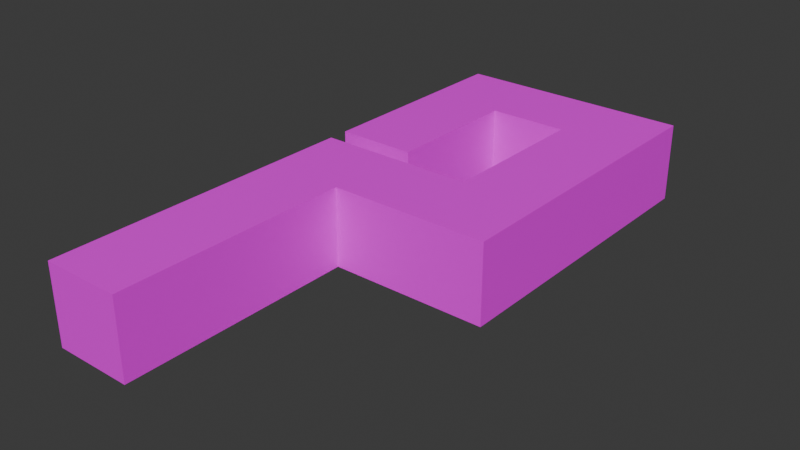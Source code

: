 # Source: Grim_Reaper_Level.blend  (saved by Blender 4.0.36; exported with 4.5.12 LTS)
import bpy
from mathutils import Matrix  # noqa: F401  (used for matrix-valued properties, if any)

bpy.ops.wm.read_factory_settings(use_empty=True)
scene = bpy.context.scene
scene.name = 'Scene'

# ---- collections
col_collection = bpy.data.collections.new('Collection'); scene.collection.children.link(col_collection)

# ---- images (referenced by path relative to the original .blend; pixels are not part of the script)
import os
ASSET_DIR = os.environ.get("B2B_ASSET_DIR", "")  # directory of the original .blend (textures are referenced by path, not embedded)
HERE = os.path.dirname(os.path.abspath(__file__))  # packed textures are extracted next to this script under _unpacked/

def load_image(name, relpath, width, height, colorspace="sRGB"):
    """Load a texture the original file referenced (path relative to the .blend, or extracted next to this script)."""
    p = next((c for c in (os.path.join(HERE, relpath), os.path.join(ASSET_DIR, relpath)) if relpath and os.path.exists(c)), "")
    if p:
        img = bpy.data.images.load(p, check_existing=True)
        img.name = name
    else:  # same state as the original file: an image datablock whose file is absent (Cycles renders it pink)
        img = bpy.data.images.new(name, width, height)
        img.source = "FILE"
        img.filepath = "//" + (relpath or name)
    img.colorspace_settings.name = colorspace
    return img
img_untitled = load_image('Untitled', '', 1024, 1024, 'sRGB')

# ---- materials (node trees are filled in below, after node groups)
mat_grid = bpy.data.materials.new('Grid')
mat_grid.use_transparent_shadow = False

# ---- material node trees
mat_grid.use_nodes = True; mat_grid.node_tree.nodes.clear()
_N = mat_grid.node_tree.nodes; _L = mat_grid.node_tree.links
n0 = _N.new('ShaderNodeBsdfPrincipled'); n0.name = 'Principled BSDF'; n0.location = (10, 300)
n0.inputs[3].default_value = 1.45
n1 = _N.new('ShaderNodeOutputMaterial'); n1.name = 'Material Output'; n1.location = (300, 300)
n2 = _N.new('ShaderNodeTexImage'); n2.name = 'Image Texture'; n2.location = (-323, 265)
n2.image = img_untitled
_L.new(n0.outputs[0], n1.inputs[0])
_L.new(n2.outputs[0], n0.inputs[0])
n1.is_active_output = True

# ---- world
world_world = bpy.data.worlds.new('World'); scene.world = world_world
world_world.use_nodes = True; world_world.node_tree.nodes.clear()
_N = world_world.node_tree.nodes; _L = world_world.node_tree.links
n0 = _N.new('ShaderNodeOutputWorld'); n0.name = 'World Output'; n0.location = (300, 300)
n1 = _N.new('ShaderNodeBackground'); n1.name = 'Background'; n1.location = (10, 300)
n1.inputs[0].default_value = (0.05088, 0.05088, 0.05088, 1.0)
_L.new(n1.outputs[0], n0.inputs[0])
n0.is_active_output = True
world_world.color = (0.05088, 0.05088, 0.05088)
world_world.use_sun_shadow = False
world_world.sun_shadow_jitter_overblur = 0.0

# ---- meshes
me_cube_001 = bpy.data.meshes.new('Cube.001')
me_cube_001.from_pydata([(0.0, 7.0, 0.0), (1.0, 2.0, 0.0), (1.0, 0.0, 0.0), (2.0, 0.0, 0.0), (1.0, 1.0, 0.0), (2.0, 1.0, 0.0), (1.0, 7.0, 0.0), (0.0, 6.0, 0.0), (4.0, 16.0, 0.0), (1.0, 8.0, 0.0), (2.0, 2.0, 0.0), (1.0, 3.0, 0.0), (2.0, 3.0, 0.0), (1.0, 5.0, 0.0), (1.0, 10.0, 0.0), (1.0, 4.0, 0.0), (1.0, 6.0, 0.0), (-1.0, 7.0, 0.0), (-2.0, 7.0, 0.0), (0.0, 5.0, 0.0), (0.0, 4.0, 0.0), (-1.0, 6.0, 0.0), (-1.0, 0.0, 0.0), (-1.0, 1.0, 0.0), (-1.0, 2.0, 0.0), (0.0, 0.0, 0.0), (0.0, 1.0, 0.0), (-1.0, 5.0, 0.0), (-1.0, 4.0, 0.0), (-2.0, 4.0, 0.0), (-1.0, 3.0, 0.0), (0.0, 15.0, 0.0), (0.0, 2.0, 0.0), (0.0, 3.0, 0.0), (-1.0, 16.0, 0.0), (0.0, 16.0, 0.0), (3.0, 16.0, 0.0), (1.0, 9.0, 0.0), (1.0, 15.0, 0.0), (2.0, 14.0, 0.0), (0.0, 14.0, 0.0), (1.0, 11.0, 0.0), (2.0, 11.0, 0.0), (1.0, 13.0, 0.0), (1.0, 12.0, 0.0), (1.0, 14.0, 0.0), (-1.0, 15.0, 0.0), (-2.0, 15.0, 0.0), (-2.0, 14.0, 0.0), (0.0, 13.0, 0.0), (0.0, 12.0, 0.0), (-1.0, 14.0, 0.0), (-2.0, 9.0, 0.0), (4.0, 15.0, 0.0), (-1.0, 10.0, 0.0), (0.0, 8.0, 0.0), (0.0, 9.0, 0.0), (-1.0, 13.0, 0.0), (-1.0, 12.0, 0.0), (-2.0, 13.0, 0.0), (-2.0, 12.0, 0.0), (-1.0, 11.0, 0.0), (0.0, 10.0, 0.0), (0.0, 11.0, 0.0), (5.0, 15.0, 0.0), (6.0, 14.0, 0.0), (5.0, 16.0, 0.0), (4.0, 14.0, 0.0), (2.0, 16.0, 0.0), (5.0, 13.0, 0.0), (5.0, 12.0, 0.0), (5.0, 14.0, 0.0), (3.0, 15.0, 0.0), (2.0, 15.0, 0.0), (4.0, 13.0, 0.0), (4.0, 12.0, 0.0), (3.0, 14.0, 0.0), (3.0, 13.0, 0.0), (3.0, 12.0, 0.0), (2.0, 13.0, 0.0), (10.0, 16.0, 0.0), (8.0, 16.0, 0.0), (7.0, 16.0, 0.0), (8.0, 15.0, 0.0), (9.0, 15.0, 0.0), (9.0, 16.0, 0.0), (8.0, 14.0, 0.0), (10.0, 12.0, 0.0), (9.0, 13.0, 0.0), (9.0, 14.0, 0.0), (7.0, 15.0, 0.0), (6.0, 15.0, 0.0), (8.0, 13.0, 0.0), (8.0, 12.0, 0.0), (7.0, 14.0, 0.0), (7.0, 13.0, 0.0), (7.0, 12.0, 0.0), (6.0, 13.0, 0.0), (6.0, 12.0, 0.0), (10.0, 20.0, 0.0), (8.0, 20.0, 0.0), (8.0, 19.0, 0.0), (9.0, 19.0, 0.0), (10.0, 18.0, 0.0), (8.0, 18.0, 0.0), (6.0, 20.0, 0.0), (10.0, 17.0, 0.0), (9.0, 17.0, 0.0), (9.0, 18.0, 0.0), (7.0, 19.0, 0.0), (6.0, 19.0, 0.0), (6.0, 18.0, 0.0), (8.0, 17.0, 0.0), (7.0, 18.0, 0.0), (7.0, 17.0, 0.0), (6.0, 17.0, 0.0), (8.0, 24.0, 0.0), (7.0, 24.0, 0.0), (8.0, 23.0, 0.0), (9.0, 23.0, 0.0), (10.0, 22.0, 0.0), (8.0, 22.0, 0.0), (10.0, 21.0, 0.0), (9.0, 21.0, 0.0), (9.0, 20.0, 0.0), (9.0, 22.0, 0.0), (7.0, 23.0, 0.0), (6.0, 23.0, 0.0), (6.0, 22.0, 0.0), (8.0, 21.0, 0.0), (7.0, 22.0, 0.0), (7.0, 21.0, 0.0), (7.0, 20.0, 0.0), (10.0, 27.0, 0.0), (10.0, 28.0, 0.0), (8.0, 28.0, 0.0), (7.0, 28.0, 0.0), (8.0, 27.0, 0.0), (9.0, 27.0, 0.0), (9.0, 28.0, 0.0), (8.0, 26.0, 0.0), (6.0, 28.0, 0.0), (9.0, 25.0, 0.0), (9.0, 24.0, 0.0), (9.0, 26.0, 0.0), (7.0, 27.0, 0.0), (6.0, 27.0, 0.0), (6.0, 26.0, 0.0), (8.0, 25.0, 0.0), (7.0, 26.0, 0.0), (7.0, 25.0, 0.0), (4.0, 28.0, 0.0), (3.0, 28.0, 0.0), (4.0, 27.0, 0.0), (5.0, 27.0, 0.0), (5.0, 28.0, 0.0), (4.0, 26.0, 0.0), (6.0, 25.0, 0.0), (6.0, 24.0, 0.0), (5.0, 25.0, 0.0), (5.0, 24.0, 0.0), (5.0, 26.0, 0.0), (3.0, 27.0, 0.0), (2.0, 27.0, 0.0), (2.0, 26.0, 0.0), (4.0, 25.0, 0.0), (4.0, 24.0, 0.0), (3.0, 26.0, 0.0), (3.0, 25.0, 0.0), (3.0, 24.0, 0.0), (2.0, 25.0, 0.0), (2.0, 24.0, 0.0), (2.0, 28.0, 0.0), (0.0, 28.0, 0.0), (-1.0, 28.0, 0.0), (0.0, 27.0, 0.0), (1.0, 27.0, 0.0), (1.0, 28.0, 0.0), (0.0, 26.0, 0.0), (-2.0, 28.0, 0.0), (1.0, 25.0, 0.0), (1.0, 24.0, 0.0), (1.0, 26.0, 0.0), (-1.0, 27.0, 0.0), (-2.0, 27.0, 0.0), (-2.0, 26.0, 0.0), (0.0, 25.0, 0.0), (-1.0, 26.0, 0.0), (-1.0, 25.0, 0.0), (-2.0, 25.0, 0.0), (0.0, 24.0, 0.0), (-1.0, 24.0, 0.0), (0.0, 23.0, 0.0), (1.0, 23.0, 0.0), (0.0, 22.0, 0.0), (1.0, 21.0, 0.0), (1.0, 22.0, 0.0), (-1.0, 23.0, 0.0), (-2.0, 23.0, 0.0), (0.0, 21.0, 0.0), (-1.0, 22.0, 0.0), (-1.0, 21.0, 0.0), (-2.0, 20.0, 0.0), (0.0, 20.0, 0.0), (1.0, 19.0, 0.0), (1.0, 18.0, 0.0), (1.0, 20.0, 0.0), (0.0, 19.0, 0.0), (0.0, 18.0, 0.0), (-1.0, 20.0, 0.0), (-1.0, 19.0, 0.0), (-2.0, 19.0, 0.0), (1.0, 17.0, 0.0), (0.0, 17.0, 0.0), (-1.0, 18.0, 0.0), (-1.0, 17.0, 0.0), (-2.0, 2.98e-08, 0.0), (-2.0, 1.0, 0.0), (-2.0, 2.0, 0.0), (-2.0, 3.0, 0.0), (-2.0, 4.0, 1.0), (-2.0, 5.0, 0.0), (-2.0, 5.0, 1.0), (-2.0, 6.0, 1.0), (-2.0, 6.0, 0.0), (-2.0, 7.0, 1.0), (-1.0, 8.0, 0.0), (-1.0, 9.0, 0.0), (-2.0, 10.0, 0.0), (-2.0, 11.0, 0.0), (-2.0, 8.0, 0.0), (-2.0, 9.0, 1.0), (-2.0, 11.0, 1.0), (-2.0, 12.0, 1.0), (-2.0, 14.0, 1.0), (-2.0, 16.0, 1.0), (2.0, 0.0, 1.0), (1.0, 0.0, 1.0), (0.0, 0.0, 1.0), (2.0, 12.0, 0.0), (2.0, 12.0, 1.0), (2.0, 11.0, 1.0), (2.0, 10.0, 0.0), (2.0, 9.0, 1.0), (2.0, 9.0, 0.0), (2.0, 8.0, 0.0), (2.0, 7.0, 0.0), (2.0, 6.0, 0.0), (2.0, 5.0, 0.0), (2.0, 4.0, 0.0), (5.0, 12.0, 1.0), (4.0, 12.0, 1.0), (3.0, 12.0, 1.0), (9.0, 12.0, 2.98e-08), (8.0, 12.0, 1.0), (7.0, 12.0, 1.0), (2.0, 17.0, 2.98e-08), (-1.0, 17.0, 1.0), (-2.0, 17.0, 0.0), (-2.0, 18.0, 0.0), (-2.0, 19.0, 1.0), (-2.0, 21.0, 0.0), (-2.0, 22.0, 0.0), (-2.0, 24.0, 0.0), (-2.0, 27.0, 1.0), (-2.0, 28.0, 1.0), (-2.0, 16.0, 2.98e-08), (-1.0, 16.0, 1.0), (0.0, 16.0, 1.0), (1.0, 16.0, 1.0), (1.0, 16.0, 2.98e-08), (6.0, 16.0, 0.0), (6.0, 17.0, 1.0), (6.0, 18.0, 1.0), (6.0, 19.0, 1.0), (6.0, 21.0, 0.0), (6.0, 21.0, 1.0), (6.0, 22.0, 1.0), (5.0, 24.0, 1.0), (2.0, 24.0, 1.0), (2.0, 23.0, 1.0), (2.0, 23.0, 0.0), (2.0, 22.0, 1.0), (2.0, 22.0, 0.0), (2.0, 21.0, 1.0), (2.0, 21.0, 0.0), (2.0, 20.0, 0.0), (2.0, 20.0, 1.0), (2.0, 19.0, 0.0), (2.0, 19.0, 1.0), (2.0, 18.0, 5.96e-08), (10.0, 19.0, 0.0), (10.0, 18.0, 1.0), (10.0, 16.0, 1.0), (10.0, 15.0, 0.0), (10.0, 14.0, 1.0), (10.0, 14.0, 0.0), (10.0, 13.0, 0.0), (10.0, 12.0, 1.0), (10.0, 26.0, 0.0), (10.0, 26.0, 1.0), (10.0, 25.0, 0.0), (10.0, 24.0, 0.0), (10.0, 23.0, 1.0), (10.0, 23.0, 0.0), (10.0, 21.0, 1.0), (10.0, 20.0, 1.0), (3.0, 28.0, 1.0), (-1.0, 28.0, 1.0), (0.0, 28.0, 1.0), (1.0, 28.0, 1.0), (2.0, 28.0, 1.0), (10.0, 28.0, 1.0), (8.0, 28.0, 1.0), (6.0, 28.0, 1.0), (2.0, 1.0, 1.0), (4.0, 16.0, 1.0), (2.0, 2.0, 1.0), (2.0, 3.0, 1.0), (-1.0, 0.0, 1.0), (3.0, 16.0, 1.0), (-2.0, 15.0, 1.0), (-2.0, 13.0, 1.0), (5.0, 16.0, 1.0), (2.0, 16.0, 1.0), (6.0, 12.0, 1.0), (6.0, 20.0, 1.0), (10.0, 17.0, 1.0), (10.0, 22.0, 1.0), (6.0, 23.0, 1.0), (10.0, 27.0, 1.0), (7.0, 28.0, 1.0), (9.0, 28.0, 1.0), (4.0, 28.0, 1.0), (5.0, 28.0, 1.0), (6.0, 24.0, 1.0), (4.0, 24.0, 1.0), (3.0, 24.0, 1.0), (-2.0, 26.0, 1.0), (-2.0, 25.0, 1.0), (-2.0, 23.0, 1.0), (-2.0, 20.0, 1.0), (1.0, 17.0, 1.0), (0.0, 17.0, 1.0), (-2.0, 2.98e-08, 1.0), (-2.0, 1.0, 2.0), (-2.0, 1.0, 1.0), (-2.0, 2.0, 2.0), (-2.0, 2.0, 1.0), (-2.0, 3.0, 1.0), (-2.0, 5.0, 2.0), (-2.0, 10.0, 1.0), (-2.0, 8.0, 1.0), (-2.0, 8.0, 2.0), (-2.0, 9.0, 2.0), (-2.0, 10.0, 2.0), (-2.0, 11.0, 2.0), (-2.0, 13.0, 2.0), (-2.0, 14.0, 2.0), (-2.0, 15.0, 2.0), (1.0, 0.0, 2.0), (0.0, 0.0, 2.0), (2.0, 11.0, 2.0), (2.0, 10.0, 1.0), (2.0, 10.0, 2.0), (2.0, 9.0, 2.0), (2.0, 8.0, 1.0), (2.0, 7.0, 1.0), (2.0, 6.0, 1.0), (2.0, 5.0, 1.0), (2.0, 4.0, 1.0), (6.0, 12.0, 2.0), (5.0, 12.0, 2.0), (9.0, 12.0, 1.0), (8.0, 12.0, 2.0), (7.0, 12.0, 2.0), (2.0, 17.0, 1.0), (2.0, 17.0, 2.0), (1.0, 17.0, 2.0), (0.0, 17.0, 2.0), (-2.0, 17.0, 2.0), (-2.0, 17.0, 1.0), (-2.0, 18.0, 1.0), (-2.0, 19.0, 2.0), (-2.0, 21.0, 1.0), (-2.0, 21.0, 2.0), (-2.0, 22.0, 2.0), (-2.0, 22.0, 1.0), (-2.0, 24.0, 2.0), (-2.0, 24.0, 1.0), (-2.0, 25.0, 2.0), (5.0, 16.0, 2.0), (3.0, 16.0, 2.0), (-1.0, 16.0, 2.0), (6.0, 16.0, 1.0), (6.0, 17.0, 2.0), (6.0, 18.0, 2.0), (6.0, 19.0, 2.0), (6.0, 21.0, 2.0), (4.0, 24.0, 2.0), (3.0, 24.0, 2.0), (2.0, 24.0, 2.0), (2.0, 22.0, 2.0), (2.0, 18.0, 1.0), (2.0, 18.0, 2.0), (10.0, 19.0, 1.0), (10.0, 16.0, 2.0), (10.0, 15.0, 1.0), (10.0, 15.0, 2.0), (10.0, 14.0, 2.0), (10.0, 13.0, 1.0), (10.0, 26.0, 2.0), (10.0, 25.0, 1.0), (10.0, 24.0, 1.0), (10.0, 21.0, 2.0), (10.0, 20.0, 2.0), (10.0, 27.0, 2.0), (4.0, 28.0, 2.0), (-1.0, 28.0, 2.0), (0.0, 28.0, 2.0), (1.0, 28.0, 2.0), (2.0, 28.0, 2.0), (10.0, 28.0, 2.0), (9.0, 28.0, 2.0), (8.0, 28.0, 2.0), (7.0, 28.0, 2.0), (2.0, 0.0, 2.0), (2.0, 1.0, 2.0), (4.0, 16.0, 2.0), (2.0, 2.0, 2.0), (2.0, 3.0, 2.0), (-2.0, 7.0, 2.0), (-1.0, 0.0, 2.0), (-2.0, 4.0, 2.0), (0.0, 16.0, 2.0), (-2.0, 12.0, 2.0), (2.0, 16.0, 2.0), (4.0, 12.0, 2.0), (3.0, 12.0, 2.0), (10.0, 12.0, 2.0), (10.0, 18.0, 2.0), (6.0, 20.0, 2.0), (10.0, 17.0, 2.0), (10.0, 22.0, 2.0), (6.0, 23.0, 2.0), (6.0, 22.0, 2.0), (6.0, 28.0, 2.0), (3.0, 28.0, 2.0), (5.0, 28.0, 2.0), (6.0, 24.0, 2.0), (5.0, 24.0, 2.0), (-2.0, 28.0, 2.0), (-2.0, 27.0, 2.0), (-2.0, 26.0, 2.0), (-2.0, 23.0, 2.0), (-2.0, 20.0, 2.0), (-1.0, 17.0, 2.0), (-2.0, 2.98e-08, 2.0), (-2.0, 2.0, 3.0), (-2.0, 3.0, 3.0), (-2.0, 3.0, 2.0), (-2.0, 4.0, 3.0), (-2.0, 6.0, 2.0), (-2.0, 7.0, 3.0), (-2.0, 8.0, 3.0), (-2.0, 10.0, 3.0), (-2.0, 11.0, 3.0), (-2.0, 12.0, 3.0), (-2.0, 14.0, 3.0), (-2.0, 16.0, 3.0), (1.0, 0.0, 3.0), (-1.0, 0.0, 3.0), (2.0, 12.0, 2.0), (2.0, 11.0, 3.0), (2.0, 10.0, 3.0), (2.0, 8.0, 3.0), (2.0, 8.0, 2.0), (2.0, 7.0, 3.0), (2.0, 7.0, 2.0), (2.0, 6.0, 2.0), (2.0, 5.0, 2.0), (2.0, 4.0, 2.0), (2.0, 4.0, 3.0), (5.0, 12.0, 3.0), (3.0, 12.0, 3.0), (9.0, 12.0, 3.0), (9.0, 12.0, 2.0), (7.0, 12.0, 3.0), (2.0, 17.0, 3.0), (-1.0, 17.0, 3.0), (-2.0, 17.0, 3.0), (-2.0, 18.0, 2.0), (-2.0, 21.0, 3.0), (-2.0, 22.0, 3.0), (-2.0, 25.0, 3.0), (-2.0, 26.0, 3.0), (-2.0, 28.0, 3.0), (5.0, 16.0, 3.0), (4.0, 16.0, 3.0), (3.0, 16.0, 3.0), (-2.0, 16.0, 2.0), (1.0, 16.0, 3.0), (1.0, 16.0, 2.0), (2.0, 16.0, 3.0), (6.0, 16.0, 2.0), (6.0, 16.0, 3.0), (6.0, 17.0, 3.0), (6.0, 18.0, 3.0), (6.0, 21.0, 3.0), (6.0, 24.0, 3.0), (5.0, 24.0, 3.0), (2.0, 24.0, 3.0), (2.0, 23.0, 3.0), (2.0, 23.0, 2.0), (2.0, 21.0, 3.0), (2.0, 21.0, 2.0), (2.0, 20.0, 2.0), (2.0, 20.0, 3.0), (2.0, 19.0, 2.0), (2.0, 19.0, 3.0), (2.0, 18.0, 3.0), (10.0, 19.0, 2.0), (10.0, 18.0, 3.0), (10.0, 17.0, 3.0), (10.0, 16.0, 3.0), (10.0, 13.0, 2.0), (10.0, 12.0, 3.0), (10.0, 25.0, 2.0), (10.0, 25.0, 3.0), (10.0, 24.0, 2.0), (10.0, 23.0, 2.0), (10.0, 27.0, 3.0), (5.0, 28.0, 3.0), (2.0, 28.0, 3.0), (9.0, 28.0, 3.0), (8.0, 28.0, 3.0), (7.0, 28.0, 3.0), (2.0, 0.0, 3.0), (2.0, 1.0, 3.0), (2.0, 2.0, 3.0), (2.0, 3.0, 3.0), (0.0, 0.0, 3.0), (-1.0, 16.0, 3.0), (0.0, 16.0, 3.0), (-2.0, 15.0, 3.0), (-2.0, 9.0, 3.0), (-2.0, 13.0, 3.0), (4.0, 12.0, 3.0), (8.0, 12.0, 3.0), (6.0, 12.0, 3.0), (10.0, 20.0, 3.0), (6.0, 20.0, 3.0), (6.0, 19.0, 3.0), (10.0, 22.0, 3.0), (10.0, 21.0, 3.0), (6.0, 23.0, 3.0), (6.0, 22.0, 3.0), (10.0, 28.0, 3.0), (6.0, 28.0, 3.0), (4.0, 28.0, 3.0), (3.0, 28.0, 3.0), (4.0, 24.0, 3.0), (3.0, 24.0, 3.0), (0.0, 28.0, 3.0), (-1.0, 28.0, 3.0), (1.0, 28.0, 3.0), (-2.0, 27.0, 3.0), (-2.0, 23.0, 3.0), (-2.0, 20.0, 3.0), (-2.0, 19.0, 3.0), (1.0, 17.0, 3.0), (0.0, 17.0, 3.0), (-2.0, 2.98e-08, 3.0), (-2.0, 1.0, 3.0), (-2.0, 4.0, 4.0), (-2.0, 5.0, 3.0), (-2.0, 6.0, 3.0), (-2.0, 8.0, 4.0), (-2.0, 10.0, 4.0), (-2.0, 11.0, 4.0), (-2.0, 12.0, 4.0), (-2.0, 13.0, 4.0), (-2.0, 14.0, 4.0), (-2.0, 15.0, 4.0), (-2.0, 16.0, 4.0), (2.0, 0.0, 4.0), (2.0, 12.0, 3.0), (2.0, 12.0, 4.0), (2.0, 11.0, 4.0), (2.0, 10.0, 4.0), (2.0, 9.0, 3.0), (2.0, 8.0, 4.0), (2.0, 7.0, 4.0), (2.0, 6.0, 3.0), (2.0, 5.0, 4.0), (2.0, 5.0, 3.0), (5.0, 12.0, 4.0), (4.0, 12.0, 4.0), (3.0, 12.0, 4.0), (9.0, 12.0, 4.0), (8.0, 12.0, 4.0), (7.0, 12.0, 4.0), (2.0, 17.0, 4.0), (1.0, 17.0, 4.0), (0.0, 17.0, 4.0), (-1.0, 17.0, 4.0), (-2.0, 17.0, 4.0), (-2.0, 18.0, 4.0), (-2.0, 18.0, 3.0), (-2.0, 19.0, 4.0), (-2.0, 20.0, 4.0), (-2.0, 21.0, 4.0), (-2.0, 23.0, 4.0), (-2.0, 24.0, 4.0), (-2.0, 24.0, 3.0), (-2.0, 25.0, 4.0), (-2.0, 26.0, 4.0), (-2.0, 27.0, 4.0), (-2.0, 28.0, 4.0), (5.0, 16.0, 4.0), (3.0, 16.0, 4.0), (-1.0, 16.0, 4.0), (0.0, 16.0, 4.0), (1.0, 16.0, 4.0), (6.0, 16.0, 4.0), (6.0, 18.0, 4.0), (6.0, 19.0, 4.0), (6.0, 20.0, 4.0), (6.0, 21.0, 4.0), (6.0, 22.0, 4.0), (6.0, 23.0, 4.0), (6.0, 24.0, 4.0), (5.0, 24.0, 4.0), (4.0, 24.0, 4.0), (3.0, 24.0, 4.0), (2.0, 24.0, 4.0), (2.0, 23.0, 4.0), (2.0, 22.0, 4.0), (2.0, 22.0, 3.0), (2.0, 21.0, 4.0), (2.0, 20.0, 4.0), (2.0, 19.0, 4.0), (2.0, 18.0, 4.0), (10.0, 19.0, 3.0), (10.0, 18.0, 4.0), (10.0, 16.0, 4.0), (10.0, 15.0, 3.0), (10.0, 15.0, 4.0), (10.0, 14.0, 4.0), (10.0, 14.0, 3.0), (10.0, 13.0, 3.0), (10.0, 13.0, 4.0), (10.0, 12.0, 4.0), (10.0, 26.0, 3.0), (10.0, 26.0, 4.0), (10.0, 25.0, 4.0), (10.0, 24.0, 4.0), (10.0, 24.0, 3.0), (10.0, 23.0, 3.0), (10.0, 21.0, 4.0), (10.0, 20.0, 4.0), (10.0, 19.0, 4.0), (10.0, 27.0, 4.0), (5.0, 28.0, 4.0), (4.0, 28.0, 4.0), (3.0, 28.0, 4.0), (-1.0, 28.0, 4.0), (2.0, 28.0, 4.0), (10.0, 28.0, 4.0), (8.0, 28.0, 4.0), (7.0, 28.0, 4.0), (6.0, 28.0, 4.0), (0.0, 9.0, 4.0), (1.0, 14.0, 4.0), (2.0, 16.0, 4.0), (1.0, 15.0, 4.0), (2.0, 15.0, 4.0), (1.0, 9.0, 4.0), (0.0, 10.0, 4.0), (1.0, 8.0, 4.0), (2.0, 14.0, 4.0), (1.0, 13.0, 4.0), (2.0, 13.0, 4.0), (1.0, 11.0, 4.0), (1.0, 6.0, 4.0), (1.0, 12.0, 4.0), (1.0, 10.0, 4.0), (-1.0, 9.0, 4.0), (-2.0, 9.0, 4.0), (0.0, 11.0, 4.0), (0.0, 12.0, 4.0), (-1.0, 10.0, 4.0), (-1.0, 15.0, 4.0), (-1.0, 14.0, 4.0), (0.0, 15.0, 4.0), (-1.0, 11.0, 4.0), (-1.0, 12.0, 4.0), (-1.0, 13.0, 4.0), (0.0, 1.0, 4.0), (0.0, 14.0, 4.0), (0.0, 13.0, 4.0), (-1.0, 0.0, 4.0), (0.0, 0.0, 4.0), (1.0, 7.0, 4.0), (1.0, 1.0, 4.0), (2.0, 2.0, 4.0), (0.0, 2.0, 4.0), (1.0, 5.0, 4.0), (1.0, 3.0, 4.0), (1.0, 4.0, 4.0), (1.0, 2.0, 4.0), (-1.0, 1.0, 4.0), (-2.0, 1.0, 4.0), (-2.0, 2.0, 4.0), (0.0, 3.0, 4.0), (0.0, 4.0, 4.0), (-1.0, 2.0, 4.0), (-2.0, 7.0, 4.0), (-1.0, 6.0, 4.0), (0.0, 8.0, 4.0), (0.0, 7.0, 4.0), (-1.0, 3.0, 4.0), (-1.0, 4.0, 4.0), (-2.0, 3.0, 4.0), (-1.0, 5.0, 4.0), (0.0, 6.0, 4.0), (0.0, 5.0, 4.0), (2.0, 1.0, 4.0), (2.0, 3.0, 4.0), (-1.0, 8.0, 4.0), (-1.0, 7.0, 4.0), (-2.0, 6.0, 4.0), (-2.0, 5.0, 4.0), (2.0, 4.0, 4.0), (2.0, 6.0, 4.0), (2.0, 9.0, 4.0), (-2.0, 0.0, 4.0), (1.0, 0.0, 4.0), (5.0, 14.0, 4.0), (5.0, 15.0, 4.0), (5.0, 13.0, 4.0), (3.0, 15.0, 4.0), (3.0, 14.0, 4.0), (4.0, 16.0, 4.0), (4.0, 15.0, 4.0), (3.0, 13.0, 4.0), (4.0, 14.0, 4.0), (4.0, 13.0, 4.0), (6.0, 12.0, 4.0), (9.0, 14.0, 4.0), (9.0, 16.0, 4.0), (9.0, 15.0, 4.0), (9.0, 13.0, 4.0), (7.0, 16.0, 4.0), (7.0, 15.0, 4.0), (7.0, 14.0, 4.0), (8.0, 16.0, 4.0), (8.0, 15.0, 4.0), (7.0, 13.0, 4.0), (8.0, 14.0, 4.0), (8.0, 13.0, 4.0), (6.0, 15.0, 4.0), (6.0, 14.0, 4.0), (6.0, 13.0, 4.0), (9.0, 18.0, 4.0), (9.0, 20.0, 4.0), (9.0, 19.0, 4.0), (9.0, 17.0, 4.0), (10.0, 17.0, 4.0), (7.0, 20.0, 4.0), (7.0, 19.0, 4.0), (7.0, 18.0, 4.0), (8.0, 20.0, 4.0), (8.0, 19.0, 4.0), (7.0, 17.0, 4.0), (8.0, 18.0, 4.0), (8.0, 17.0, 4.0), (6.0, 17.0, 4.0), (9.0, 22.0, 4.0), (9.0, 23.0, 4.0), (10.0, 23.0, 4.0), (10.0, 22.0, 4.0), (9.0, 21.0, 4.0), (7.0, 24.0, 4.0), (7.0, 23.0, 4.0), (7.0, 22.0, 4.0), (8.0, 24.0, 4.0), (8.0, 23.0, 4.0), (7.0, 21.0, 4.0), (8.0, 22.0, 4.0), (8.0, 21.0, 4.0), (9.0, 26.0, 4.0), (9.0, 28.0, 4.0), (9.0, 27.0, 4.0), (9.0, 25.0, 4.0), (9.0, 24.0, 4.0), (7.0, 27.0, 4.0), (7.0, 26.0, 4.0), (8.0, 27.0, 4.0), (7.0, 25.0, 4.0), (8.0, 26.0, 4.0), (8.0, 25.0, 4.0), (5.0, 26.0, 4.0), (5.0, 27.0, 4.0), (6.0, 27.0, 4.0), (6.0, 26.0, 4.0), (5.0, 25.0, 4.0), (6.0, 25.0, 4.0), (3.0, 27.0, 4.0), (3.0, 26.0, 4.0), (4.0, 27.0, 4.0), (3.0, 25.0, 4.0), (4.0, 26.0, 4.0), (4.0, 25.0, 4.0), (2.0, 26.0, 4.0), (2.0, 25.0, 4.0), (1.0, 26.0, 4.0), (1.0, 28.0, 4.0), (1.0, 27.0, 4.0), (2.0, 27.0, 4.0), (1.0, 25.0, 4.0), (0.0, 24.0, 4.0), (-1.0, 27.0, 4.0), (-1.0, 26.0, 4.0), (0.0, 28.0, 4.0), (0.0, 27.0, 4.0), (-1.0, 25.0, 4.0), (0.0, 26.0, 4.0), (0.0, 25.0, 4.0), (1.0, 22.0, 4.0), (1.0, 24.0, 4.0), (1.0, 23.0, 4.0), (1.0, 21.0, 4.0), (-1.0, 24.0, 4.0), (-1.0, 23.0, 4.0), (-1.0, 22.0, 4.0), (0.0, 23.0, 4.0), (-1.0, 20.0, 4.0), (-1.0, 21.0, 4.0), (0.0, 22.0, 4.0), (0.0, 21.0, 4.0), (-2.0, 22.0, 4.0), (1.0, 19.0, 4.0), (1.0, 20.0, 4.0), (1.0, 18.0, 4.0), (-1.0, 19.0, 4.0), (0.0, 20.0, 4.0), (-1.0, 18.0, 4.0), (0.0, 19.0, 4.0), (0.0, 18.0, 4.0)], [], [(25, 2, 4, 26), (26, 4, 1, 32), (2, 3, 5, 4), (4, 5, 10, 1), (16, 247, 246, 6), (7, 16, 6, 0), (6, 246, 245, 9), (0, 6, 9, 55), (32, 1, 11, 33), (33, 11, 15, 20), (1, 10, 12, 11), (11, 12, 249, 15), (13, 248, 247, 16), (20, 15, 13, 19), (15, 249, 248, 13), (19, 13, 16, 7), (17, 0, 55, 226), (21, 7, 0, 17), (28, 20, 19, 27), (224, 21, 17, 18), (216, 22, 23, 217), (217, 23, 24, 218), (22, 25, 26, 23), (23, 26, 32, 24), (18, 17, 226, 230), (221, 27, 21, 224), (27, 19, 7, 21), (29, 28, 27, 221), (218, 24, 30, 219), (219, 30, 28, 29), (24, 32, 33, 30), (30, 33, 20, 28), (55, 9, 37, 56), (56, 37, 14, 62), (9, 245, 244, 37), (37, 244, 242, 14), (45, 39, 73, 38), (40, 45, 38, 31), (38, 73, 68, 270), (31, 38, 270, 35), (62, 14, 41, 63), (63, 41, 44, 50), (14, 242, 42, 41), (41, 42, 239, 44), (43, 79, 39, 45), (50, 44, 43, 49), (44, 239, 79, 43), (49, 43, 45, 40), (46, 31, 35, 34), (51, 40, 31, 46), (58, 50, 49, 57), (48, 51, 46, 47), (230, 226, 227, 52), (52, 227, 54, 228), (226, 55, 56, 227), (227, 56, 62, 54), (47, 46, 34, 266), (59, 57, 51, 48), (57, 49, 40, 51), (60, 58, 57, 59), (228, 54, 61, 229), (229, 61, 58, 60), (54, 62, 63, 61), (61, 63, 50, 58), (71, 65, 91, 64), (67, 71, 64, 53), (64, 91, 271, 66), (53, 64, 66, 8), (69, 97, 65, 71), (75, 70, 69, 74), (70, 98, 97, 69), (74, 69, 71, 67), (72, 53, 8, 36), (76, 67, 53, 72), (78, 75, 74, 77), (39, 76, 72, 73), (73, 72, 36, 68), (79, 77, 76, 39), (77, 74, 67, 76), (239, 78, 77, 79), (89, 296, 294, 84), (86, 89, 84, 83), (84, 294, 80, 85), (83, 84, 85, 81), (88, 297, 296, 89), (93, 253, 88, 92), (253, 87, 297, 88), (92, 88, 89, 86), (90, 83, 81, 82), (94, 86, 83, 90), (96, 93, 92, 95), (65, 94, 90, 91), (91, 90, 82, 271), (97, 95, 94, 65), (95, 92, 86, 94), (98, 96, 95, 97), (108, 103, 291, 102), (104, 108, 102, 101), (102, 291, 99, 124), (101, 102, 124, 100), (107, 106, 103, 108), (81, 85, 107, 112), (85, 80, 106, 107), (112, 107, 108, 104), (109, 101, 100, 132), (113, 104, 101, 109), (82, 81, 112, 114), (111, 113, 109, 110), (110, 109, 132, 105), (115, 114, 113, 111), (114, 112, 104, 113), (271, 82, 114, 115), (125, 120, 304, 119), (121, 125, 119, 118), (119, 304, 302, 143), (118, 119, 143, 116), (123, 122, 120, 125), (100, 124, 123, 129), (124, 99, 122, 123), (129, 123, 125, 121), (126, 118, 116, 117), (130, 121, 118, 126), (132, 100, 129, 131), (128, 130, 126, 127), (127, 126, 117, 158), (275, 131, 130, 128), (131, 129, 121, 130), (105, 132, 131, 275), (144, 299, 133, 138), (140, 144, 138, 137), (138, 133, 134, 139), (137, 138, 139, 135), (142, 301, 299, 144), (116, 143, 142, 148), (143, 302, 301, 142), (148, 142, 144, 140), (145, 137, 135, 136), (149, 140, 137, 145), (117, 116, 148, 150), (147, 149, 145, 146), (146, 145, 136, 141), (157, 150, 149, 147), (150, 148, 140, 149), (158, 117, 150, 157), (161, 147, 146, 154), (156, 161, 154, 153), (154, 146, 141, 155), (153, 154, 155, 151), (159, 157, 147, 161), (166, 160, 159, 165), (160, 158, 157, 159), (165, 159, 161, 156), (162, 153, 151, 152), (167, 156, 153, 162), (169, 166, 165, 168), (164, 167, 162, 163), (163, 162, 152, 172), (170, 168, 167, 164), (168, 165, 156, 167), (171, 169, 168, 170), (182, 164, 163, 176), (178, 182, 176, 175), (176, 163, 172, 177), (175, 176, 177, 173), (180, 170, 164, 182), (190, 181, 180, 186), (181, 171, 170, 180), (186, 180, 182, 178), (183, 175, 173, 174), (187, 178, 175, 183), (191, 190, 186, 188), (185, 187, 183, 184), (184, 183, 174, 179), (189, 188, 187, 185), (188, 186, 178, 187), (263, 191, 188, 189), (196, 283, 281, 193), (194, 196, 193, 192), (193, 281, 171, 181), (192, 193, 181, 190), (195, 285, 283, 196), (203, 206, 195, 199), (206, 286, 285, 195), (199, 195, 196, 194), (197, 192, 190, 191), (200, 194, 192, 197), (209, 203, 199, 201), (262, 200, 197, 198), (198, 197, 191, 263), (261, 201, 200, 262), (201, 199, 194, 200), (202, 209, 201, 261), (204, 288, 286, 206), (208, 205, 204, 207), (205, 290, 288, 204), (207, 204, 206, 203), (214, 208, 207, 210), (211, 210, 209, 202), (210, 207, 203, 209), (259, 214, 210, 211), (213, 212, 205, 208), (212, 256, 290, 205), (215, 213, 208, 214), (258, 215, 214, 259), (216, 217, 346, 344), (217, 218, 348, 346), (218, 219, 349, 348), (219, 29, 220, 349), (29, 221, 222, 220), (221, 224, 223, 222), (224, 18, 225, 223), (18, 230, 352, 225), (230, 52, 231, 352), (52, 228, 351, 231), (228, 229, 232, 351), (229, 60, 233, 232), (60, 59, 322, 233), (59, 48, 234, 322), (48, 47, 321, 234), (47, 266, 235, 321), (3, 2, 237, 236), (2, 25, 238, 237), (25, 22, 319, 238), (22, 216, 344, 319), (239, 42, 241, 240), (42, 242, 363, 241), (242, 244, 243, 363), (244, 245, 366, 243), (245, 246, 367, 366), (246, 247, 368, 367), (247, 248, 369, 368), (248, 249, 370, 369), (249, 12, 318, 370), (12, 10, 317, 318), (10, 5, 315, 317), (5, 3, 236, 315), (98, 70, 250, 325), (70, 75, 251, 250), (75, 78, 252, 251), (78, 239, 240, 252), (87, 253, 373, 298), (253, 93, 254, 373), (93, 96, 255, 254), (96, 98, 325, 255), (256, 212, 342, 376), (212, 213, 343, 342), (213, 215, 257, 343), (215, 258, 381, 257), (258, 259, 382, 381), (259, 211, 260, 382), (211, 202, 341, 260), (202, 261, 384, 341), (261, 262, 387, 384), (262, 198, 340, 387), (198, 263, 389, 340), (263, 189, 339, 389), (189, 185, 338, 339), (185, 184, 264, 338), (184, 179, 265, 264), (66, 271, 394, 323), (8, 66, 323, 316), (36, 8, 316, 320), (68, 36, 320, 324), (266, 34, 267, 235), (34, 35, 268, 267), (35, 270, 269, 268), (270, 68, 324, 269), (271, 115, 272, 394), (115, 111, 273, 272), (111, 110, 274, 273), (110, 105, 326, 274), (105, 275, 276, 326), (275, 128, 277, 276), (128, 127, 329, 277), (127, 158, 335, 329), (158, 160, 278, 335), (160, 166, 336, 278), (166, 169, 337, 336), (169, 171, 279, 337), (171, 281, 280, 279), (281, 283, 282, 280), (283, 285, 284, 282), (285, 286, 287, 284), (286, 288, 289, 287), (288, 290, 403, 289), (290, 256, 376, 403), (291, 103, 292, 405), (103, 106, 327, 292), (106, 80, 293, 327), (80, 294, 407, 293), (294, 296, 295, 407), (296, 297, 410, 295), (297, 87, 298, 410), (299, 301, 412, 300), (301, 302, 413, 412), (302, 304, 303, 413), (304, 120, 328, 303), (120, 122, 305, 328), (122, 99, 306, 305), (99, 291, 405, 306), (134, 133, 330, 312), (133, 299, 300, 330), (155, 141, 314, 334), (151, 155, 334, 333), (152, 151, 333, 307), (172, 152, 307, 311), (179, 174, 308, 265), (174, 173, 309, 308), (173, 177, 310, 309), (177, 172, 311, 310), (139, 134, 312, 332), (135, 139, 332, 313), (136, 135, 313, 331), (141, 136, 331, 314), (344, 346, 345, 457), (346, 348, 347, 345), (348, 349, 460, 347), (349, 220, 433, 460), (220, 222, 350, 433), (222, 223, 462, 350), (223, 225, 431, 462), (225, 352, 353, 431), (352, 231, 354, 353), (231, 351, 355, 354), (351, 232, 356, 355), (232, 233, 435, 356), (233, 322, 357, 435), (322, 234, 358, 357), (234, 321, 359, 358), (321, 235, 500, 359), (236, 237, 360, 426), (237, 238, 361, 360), (238, 319, 432, 361), (319, 344, 457, 432), (240, 241, 362, 472), (241, 363, 364, 362), (363, 243, 365, 364), (243, 366, 476, 365), (366, 367, 478, 476), (367, 368, 479, 478), (368, 369, 480, 479), (369, 370, 481, 480), (370, 318, 430, 481), (318, 317, 429, 430), (317, 315, 427, 429), (315, 236, 426, 427), (325, 250, 372, 371), (250, 251, 437, 372), (251, 252, 438, 437), (252, 240, 472, 438), (298, 373, 486, 439), (373, 254, 374, 486), (254, 255, 375, 374), (255, 325, 371, 375), (376, 342, 378, 377), (342, 343, 379, 378), (343, 257, 456, 379), (257, 381, 380, 456), (381, 382, 491, 380), (382, 260, 383, 491), (260, 341, 455, 383), (341, 384, 385, 455), (384, 387, 386, 385), (387, 340, 454, 386), (340, 389, 388, 454), (389, 339, 390, 388), (339, 338, 453, 390), (338, 264, 452, 453), (264, 265, 451, 452), (323, 394, 504, 391), (316, 323, 391, 428), (320, 316, 428, 392), (324, 320, 392, 436), (235, 267, 393, 500), (267, 268, 434, 393), (268, 269, 502, 434), (269, 324, 436, 502), (394, 272, 395, 504), (272, 273, 396, 395), (273, 274, 397, 396), (274, 326, 441, 397), (326, 276, 398, 441), (276, 277, 445, 398), (277, 329, 444, 445), (329, 335, 449, 444), (335, 278, 450, 449), (278, 336, 399, 450), (336, 337, 400, 399), (337, 279, 401, 400), (279, 280, 513, 401), (280, 282, 402, 513), (282, 284, 515, 402), (284, 287, 516, 515), (287, 289, 518, 516), (289, 403, 404, 518), (403, 376, 377, 404), (405, 292, 440, 521), (292, 327, 442, 440), (327, 293, 406, 442), (293, 407, 408, 406), (407, 295, 409, 408), (295, 410, 525, 409), (410, 298, 439, 525), (300, 412, 527, 411), (412, 413, 529, 527), (413, 303, 530, 529), (303, 328, 443, 530), (328, 305, 414, 443), (305, 306, 415, 414), (306, 405, 521, 415), (312, 330, 416, 422), (330, 300, 411, 416), (334, 314, 446, 448), (333, 334, 448, 417), (307, 333, 417, 447), (311, 307, 447, 421), (265, 308, 418, 451), (308, 309, 419, 418), (309, 310, 420, 419), (310, 311, 421, 420), (332, 312, 422, 423), (313, 332, 423, 424), (331, 313, 424, 425), (314, 331, 425, 446), (457, 345, 573, 572), (345, 347, 458, 573), (347, 460, 459, 458), (460, 433, 461, 459), (433, 350, 575, 461), (350, 462, 576, 575), (462, 431, 463, 576), (431, 353, 464, 463), (353, 354, 545, 464), (354, 355, 465, 545), (355, 356, 466, 465), (356, 435, 467, 466), (435, 357, 546, 467), (357, 358, 468, 546), (358, 359, 544, 468), (359, 500, 469, 544), (426, 360, 470, 537), (360, 361, 541, 470), (361, 432, 471, 541), (432, 457, 572, 471), (472, 362, 473, 586), (362, 364, 474, 473), (364, 365, 590, 474), (365, 476, 475, 590), (476, 478, 477, 475), (478, 479, 593, 477), (479, 480, 595, 593), (480, 481, 482, 595), (481, 430, 540, 482), (430, 429, 539, 540), (429, 427, 538, 539), (427, 426, 537, 538), (371, 372, 483, 549), (372, 437, 547, 483), (437, 438, 484, 547), (438, 472, 586, 484), (439, 486, 485, 526), (486, 374, 548, 485), (374, 375, 487, 548), (375, 371, 549, 487), (377, 378, 570, 488), (378, 379, 571, 570), (379, 456, 489, 571), (456, 380, 490, 489), (380, 491, 608, 490), (491, 383, 569, 608), (383, 455, 568, 569), (455, 385, 492, 568), (385, 386, 493, 492), (386, 454, 567, 493), (454, 388, 614, 567), (388, 390, 494, 614), (390, 453, 495, 494), (453, 452, 566, 495), (452, 451, 496, 566), (391, 504, 505, 497), (428, 391, 497, 498), (392, 428, 498, 499), (436, 392, 499, 503), (500, 393, 542, 469), (393, 434, 543, 542), (434, 502, 501, 543), (502, 436, 503, 501), (504, 395, 506, 505), (395, 396, 507, 506), (396, 397, 552, 507), (397, 441, 551, 552), (441, 398, 508, 551), (398, 445, 556, 508), (445, 444, 555, 556), (444, 449, 509, 555), (449, 450, 510, 509), (450, 399, 561, 510), (399, 400, 562, 561), (400, 401, 511, 562), (401, 513, 512, 511), (513, 402, 638, 512), (402, 515, 514, 638), (515, 516, 517, 514), (516, 518, 519, 517), (518, 404, 520, 519), (404, 377, 488, 520), (521, 440, 522, 643), (440, 442, 523, 522), (442, 406, 524, 523), (406, 408, 646, 524), (408, 409, 649, 646), (409, 525, 650, 649), (525, 439, 526, 650), (411, 527, 528, 653), (527, 529, 657, 528), (529, 530, 658, 657), (530, 443, 553, 658), (443, 414, 554, 553), (414, 415, 550, 554), (415, 521, 643, 550), (422, 416, 531, 557), (416, 411, 653, 531), (448, 446, 558, 532), (417, 448, 532, 559), (447, 417, 559, 560), (421, 447, 560, 533), (451, 418, 564, 496), (418, 419, 563, 564), (419, 420, 565, 563), (420, 421, 533, 565), (423, 422, 557, 534), (424, 423, 534, 535), (425, 424, 535, 536), (446, 425, 536, 558), (572, 573, 712, 736), (573, 458, 713, 712), (458, 459, 723, 713), (459, 461, 574, 723), (461, 575, 732, 574), (575, 576, 731, 732), (576, 463, 717, 731), (463, 464, 577, 717), (464, 545, 688, 577), (545, 465, 578, 688), (465, 466, 579, 578), (466, 467, 580, 579), (467, 546, 581, 580), (546, 468, 582, 581), (468, 544, 583, 582), (544, 469, 584, 583), (537, 470, 737, 585), (470, 541, 702, 737), (541, 471, 701, 702), (471, 572, 736, 701), (586, 473, 588, 587), (473, 474, 589, 588), (474, 590, 735, 589), (590, 475, 591, 735), (475, 477, 592, 591), (477, 593, 734, 592), (593, 595, 594, 734), (595, 482, 733, 594), (482, 540, 728, 733), (540, 539, 705, 728), (539, 538, 727, 705), (538, 537, 585, 727), (549, 483, 596, 748), (483, 547, 597, 596), (547, 484, 598, 597), (484, 586, 587, 598), (526, 485, 599, 652), (485, 548, 600, 599), (548, 487, 601, 600), (487, 549, 748, 601), (488, 570, 603, 602), (570, 571, 604, 603), (571, 489, 605, 604), (489, 490, 606, 605), (490, 608, 607, 606), (608, 569, 609, 607), (569, 568, 610, 609), (568, 492, 611, 610), (492, 493, 841, 611), (493, 567, 612, 841), (567, 614, 613, 612), (614, 494, 615, 613), (494, 495, 616, 615), (495, 566, 617, 616), (566, 496, 618, 617), (497, 505, 624, 619), (498, 497, 619, 743), (499, 498, 743, 620), (503, 499, 620, 674), (469, 542, 621, 584), (542, 543, 622, 621), (543, 501, 623, 622), (501, 503, 674, 623), (505, 506, 777, 624), (506, 507, 625, 777), (507, 552, 626, 625), (552, 551, 627, 626), (551, 508, 628, 627), (508, 556, 629, 628), (556, 555, 630, 629), (555, 509, 631, 630), (509, 510, 632, 631), (510, 561, 633, 632), (561, 562, 634, 633), (562, 511, 635, 634), (511, 512, 636, 635), (512, 638, 637, 636), (638, 514, 639, 637), (514, 517, 640, 639), (517, 519, 641, 640), (519, 520, 642, 641), (520, 488, 602, 642), (643, 522, 644, 661), (522, 523, 768, 644), (523, 524, 645, 768), (524, 646, 647, 645), (646, 649, 648, 647), (649, 650, 651, 648), (650, 526, 652, 651), (653, 528, 655, 654), (528, 657, 656, 655), (657, 658, 780, 656), (658, 553, 781, 780), (553, 554, 659, 781), (554, 550, 660, 659), (550, 643, 661, 660), (557, 531, 662, 668), (531, 653, 654, 662), (532, 558, 671, 663), (559, 532, 663, 664), (560, 559, 664, 665), (533, 560, 665, 667), (496, 564, 666, 618), (564, 563, 824, 666), (563, 565, 817, 824), (565, 533, 667, 817), (534, 557, 668, 792), (535, 534, 792, 669), (536, 535, 669, 670), (558, 536, 670, 671), (622, 623, 675, 694), (694, 675, 673, 699), (623, 674, 676, 675), (675, 676, 680, 673), (686, 589, 735, 677), (678, 686, 677, 672), (677, 735, 591, 679), (672, 677, 679, 719), (699, 673, 681, 700), (700, 681, 685, 690), (673, 680, 682, 681), (681, 682, 587, 685), (683, 588, 589, 686), (690, 685, 683, 689), (685, 587, 588, 683), (689, 683, 686, 678), (687, 672, 719, 729), (691, 678, 672, 687), (696, 690, 689, 695), (578, 691, 687, 688), (584, 621, 692, 583), (583, 692, 693, 582), (621, 622, 694, 692), (692, 694, 699, 693), (688, 687, 729, 577), (579, 695, 691, 578), (695, 689, 678, 691), (580, 696, 695, 579), (582, 693, 697, 581), (581, 697, 696, 580), (693, 699, 700, 697), (697, 700, 690, 696), (719, 679, 703, 720), (720, 703, 684, 725), (679, 591, 592, 703), (703, 592, 734, 684), (710, 705, 727, 704), (706, 710, 704, 698), (704, 727, 585, 737), (698, 704, 737, 702), (725, 684, 707, 726), (726, 707, 709, 715), (684, 734, 594, 707), (707, 594, 733, 709), (708, 728, 705, 710), (715, 709, 708, 714), (709, 733, 728, 708), (714, 708, 710, 706), (711, 698, 702, 701), (716, 706, 698, 711), (722, 715, 714, 721), (713, 716, 711, 712), (577, 729, 730, 717), (717, 730, 718, 731), (729, 719, 720, 730), (730, 720, 725, 718), (712, 711, 701, 736), (723, 721, 716, 713), (721, 714, 706, 716), (574, 722, 721, 723), (731, 718, 724, 732), (732, 724, 722, 574), (718, 725, 726, 724), (724, 726, 715, 722), (743, 619, 739, 744), (744, 739, 738, 746), (619, 624, 761, 739), (739, 761, 762, 738), (746, 738, 740, 747), (747, 740, 596, 597), (738, 762, 763, 740), (740, 763, 748, 596), (674, 620, 741, 676), (676, 741, 742, 680), (620, 743, 744, 741), (741, 744, 746, 742), (680, 742, 745, 682), (682, 745, 598, 587), (742, 746, 747, 745), (745, 747, 597, 598), (756, 750, 751, 757), (757, 751, 749, 759), (750, 645, 647, 751), (751, 647, 648, 749), (759, 749, 752, 760), (760, 752, 599, 600), (749, 648, 651, 752), (752, 651, 652, 599), (624, 753, 754, 761), (761, 754, 755, 762), (753, 756, 757, 754), (754, 757, 759, 755), (762, 755, 758, 763), (763, 758, 601, 748), (755, 759, 760, 758), (758, 760, 600, 601), (772, 765, 766, 773), (773, 766, 764, 775), (765, 660, 661, 766), (766, 661, 644, 764), (775, 764, 767, 776), (776, 767, 750, 756), (764, 644, 768, 767), (767, 768, 645, 750), (627, 769, 770, 626), (626, 770, 771, 625), (769, 772, 773, 770), (770, 773, 775, 771), (625, 771, 774, 777), (777, 774, 753, 624), (771, 775, 776, 774), (774, 776, 756, 753), (786, 795, 779, 787), (787, 779, 778, 789), (795, 656, 780, 779), (779, 780, 781, 778), (789, 778, 782, 790), (790, 782, 765, 772), (778, 781, 659, 782), (782, 659, 660, 765), (631, 783, 784, 630), (630, 784, 785, 629), (783, 786, 787, 784), (784, 787, 789, 785), (629, 785, 788, 628), (628, 788, 769, 627), (785, 789, 790, 788), (788, 790, 772, 769), (669, 792, 793, 798), (798, 793, 791, 800), (792, 668, 662, 793), (793, 662, 654, 791), (800, 791, 794, 801), (801, 794, 795, 786), (791, 654, 655, 794), (794, 655, 656, 795), (671, 670, 796, 804), (804, 796, 797, 805), (670, 669, 798, 796), (796, 798, 800, 797), (805, 797, 799, 807), (807, 799, 783, 631), (797, 800, 801, 799), (799, 801, 786, 783), (664, 663, 803, 810), (810, 803, 802, 812), (663, 671, 804, 803), (803, 804, 805, 802), (812, 802, 806, 813), (813, 806, 632, 633), (802, 805, 807, 806), (806, 807, 631, 632), (667, 665, 808, 819), (819, 808, 809, 814), (665, 664, 810, 808), (808, 810, 812, 809), (814, 809, 811, 815), (815, 811, 634, 635), (809, 812, 813, 811), (811, 813, 633, 634), (824, 817, 818, 825), (825, 818, 816, 827), (817, 667, 819, 818), (818, 819, 814, 816), (827, 816, 820, 828), (828, 820, 830, 821), (816, 814, 815, 820), (820, 815, 635, 830), (618, 666, 822, 617), (617, 822, 823, 616), (666, 824, 825, 822), (822, 825, 827, 823), (616, 823, 826, 615), (615, 826, 833, 613), (823, 827, 828, 826), (826, 828, 821, 833), (821, 830, 831, 836), (836, 831, 829, 839), (830, 635, 636, 831), (831, 636, 637, 829), (839, 829, 832, 840), (840, 832, 843, 846), (829, 637, 639, 832), (832, 639, 640, 843), (613, 833, 834, 612), (612, 834, 835, 841), (833, 821, 836, 834), (834, 836, 839, 835), (841, 835, 838, 611), (611, 838, 837, 610), (835, 839, 840, 838), (838, 840, 846, 837), (846, 843, 842, 848), (843, 640, 641, 842), (848, 842, 844, 849), (849, 844, 603, 604), (842, 641, 642, 844), (844, 642, 602, 603), (610, 837, 845, 609), (837, 846, 848, 845), (609, 845, 847, 607), (607, 847, 605, 606), (845, 848, 849, 847), (847, 849, 604, 605)])
_uv = me_cube_001.uv_layers.new(name='UVMap')
_uv.uv.foreach_set('vector', [0.0, 0.0, 1.0, 0.0, 1.0, 1.0, 0.0, 1.0, 0.0, 0.0, 1.0, 0.0, 1.0, 1.0, 0.0, 1.0, 0.0, 0.0, 1.0, 0.0, 1.0, 1.0, 0.0, 1.0, 0.0, 0.0, 1.0, 0.0, 1.0, 1.0, 0.0, 1.0, 0.0, 0.0, 1.0, 0.0, 1.0, 1.0, 0.0, 1.0, 0.0, 0.0, 1.0, 0.0, 1.0, 1.0, 0.0, 1.0, 0.0, 0.0, 1.0, 0.0, 1.0, 1.0, 0.0, 1.0, 0.0, 0.0, 1.0, 0.0, 1.0, 1.0, 0.0, 1.0, 0.0, 0.0, 1.0, 0.0, 1.0, 1.0, 0.0, 1.0, 0.0, 0.0, 1.0, 0.0, 1.0, 1.0, 0.0, 1.0, 0.0, 0.0, 1.0, 0.0, 1.0, 1.0, 0.0, 1.0, 0.0, 0.0, 1.0, 0.0, 1.0, 1.0, 0.0, 1.0, 0.0, 0.0, 1.0, 0.0, 1.0, 1.0, 0.0, 1.0, 0.0, 0.0, 1.0, 0.0, 1.0, 1.0, 0.0, 1.0, 0.0, 0.0, 1.0, 0.0, 1.0, 1.0, 0.0, 1.0, 0.0, 0.0, 1.0, 0.0, 1.0, 1.0, 0.0, 1.0, 0.0, 0.0, 1.0, 0.0, 1.0, 1.0, 0.0, 1.0, 0.0, 0.0, 1.0, 0.0, 1.0, 1.0, 0.0, 1.0, 0.0, 0.0, 1.0, 0.0, 1.0, 1.0, 0.0, 1.0, 0.0, 0.0, 1.0, 0.0, 1.0, 1.0, 0.0, 1.0, 0.0, 0.0, 1.0, 0.0, 1.0, 1.0, 0.0, 1.0, 0.0, 0.0, 1.0, 0.0, 1.0, 1.0, 0.0, 1.0, 0.0, 0.0, 1.0, 0.0, 1.0, 1.0, 0.0, 1.0, 0.0, 0.0, 1.0, 0.0, 1.0, 1.0, 0.0, 1.0, 0.0, 0.0, 1.0, 0.0, 1.0, 1.0, 0.0, 1.0, 0.0, 0.0, 1.0, 0.0, 1.0, 1.0, 0.0, 1.0, 0.0, 0.0, 1.0, 0.0, 1.0, 1.0, 0.0, 1.0, 0.0, 0.0, 1.0, 0.0, 1.0, 1.0, 0.0, 1.0, 0.0, 0.0, 1.0, 0.0, 1.0, 1.0, 0.0, 1.0, 0.0, 0.0, 1.0, 0.0, 1.0, 1.0, 0.0, 1.0, 0.0, 0.0, 1.0, 0.0, 1.0, 1.0, 0.0, 1.0, 0.0, 0.0, 1.0, 0.0, 1.0, 1.0, 0.0, 1.0, 0.0, 0.0, 1.0, 0.0, 1.0, 1.0, 0.0, 1.0, 0.0, 0.0, 1.0, 0.0, 1.0, 1.0, 0.0, 1.0, 0.0, 0.0, 1.0, 0.0, 1.0, 1.0, 0.0, 1.0, 0.0, 0.0, 1.0, 0.0, 1.0, 1.0, 0.0, 1.0, 0.0, 0.0, 1.0, 0.0, 1.0, 1.0, 0.0, 1.0, 0.0, 0.0, 1.0, 0.0, 1.0, 1.0, 0.0, 1.0, 0.0, 0.0, 1.0, 0.0, 1.0, 1.0, 0.0, 1.0, 0.0, 0.0, 1.0, 0.0, 1.0, 1.0, 0.0, 1.0, 0.0, 0.0, 1.0, 0.0, 1.0, 1.0, 0.0, 1.0, 0.0, 0.0, 1.0, 0.0, 1.0, 1.0, 0.0, 1.0, 0.0, 0.0, 1.0, 0.0, 1.0, 1.0, 0.0, 1.0, 0.0, 0.0, 1.0, 0.0, 1.0, 1.0, 0.0, 1.0, 0.0, 0.0, 1.0, 0.0, 1.0, 1.0, 0.0, 1.0, 0.0, 0.0, 1.0, 0.0, 1.0, 1.0, 0.0, 1.0, 0.0, 0.0, 1.0, 0.0, 1.0, 1.0, 0.0, 1.0, 0.0, 0.0, 1.0, 0.0, 1.0, 1.0, 0.0, 1.0, 0.0, 0.0, 1.0, 0.0, 1.0, 1.0, 0.0, 1.0, 0.0, 0.0, 1.0, 0.0, 1.0, 1.0, 0.0, 1.0, 0.0, 0.0, 1.0, 0.0, 1.0, 1.0, 0.0, 1.0, 0.0, 0.0, 1.0, 0.0, 1.0, 1.0, 0.0, 1.0, 0.0, 0.0, 1.0, 0.0, 1.0, 1.0, 0.0, 1.0, 0.0, 0.0, 1.0, 0.0, 1.0, 1.0, 0.0, 1.0, 0.0, 0.0, 1.0, 0.0, 1.0, 1.0, 0.0, 1.0, 0.0, 0.0, 1.0, 0.0, 1.0, 1.0, 0.0, 1.0, 0.0, 0.0, 1.0, 0.0, 1.0, 1.0, 0.0, 1.0, 0.0, 0.0, 1.0, 0.0, 1.0, 1.0, 0.0, 1.0, 0.0, 0.0, 1.0, 0.0, 1.0, 1.0, 0.0, 1.0, 0.0, 0.0, 1.0, 0.0, 1.0, 1.0, 0.0, 1.0, 0.0, 0.0, 1.0, 0.0, 1.0, 1.0, 0.0, 1.0, 0.0, 0.0, 1.0, 0.0, 1.0, 1.0, 0.0, 1.0, 0.0, 0.0, 1.0, 0.0, 1.0, 1.0, 0.0, 1.0, 0.0, 0.0, 1.0, 0.0, 1.0, 1.0, 0.0, 1.0, 0.0, 0.0, 1.0, 0.0, 1.0, 1.0, 0.0, 1.0, 0.0, 0.0, 1.0, 0.0, 1.0, 1.0, 0.0, 1.0, 0.0, 0.0, 1.0, 0.0, 1.0, 1.0, 0.0, 1.0, 0.0, 0.0, 1.0, 0.0, 1.0, 1.0, 0.0, 1.0, 0.0, 0.0, 1.0, 0.0, 1.0, 1.0, 0.0, 1.0, 0.0, 0.0, 1.0, 0.0, 1.0, 1.0, 0.0, 1.0, 0.0, 0.0, 1.0, 0.0, 1.0, 1.0, 0.0, 1.0, 0.0, 0.0, 1.0, 0.0, 1.0, 1.0, 0.0, 1.0, 0.0, 0.0, 1.0, 0.0, 1.0, 1.0, 0.0, 1.0, 0.0, 0.0, 1.0, 0.0, 1.0, 1.0, 0.0, 1.0, 0.0, 0.0, 1.0, 0.0, 1.0, 1.0, 0.0, 1.0, 0.0, 0.0, 1.0, 0.0, 1.0, 1.0, 0.0, 1.0, 0.0, 0.0, 1.0, 0.0, 1.0, 1.0, 0.0, 1.0, 0.0, 0.0, 1.0, 0.0, 1.0, 1.0, 0.0, 1.0, 0.0, 0.0, 1.0, 0.0, 1.0, 1.0, 0.0, 1.0, 0.0, 0.0, 1.0, 0.0, 1.0, 1.0, 0.0, 1.0, 0.0, 0.0, 1.0, 0.0, 1.0, 1.0, 0.0, 1.0, 0.0, 0.0, 1.0, 0.0, 1.0, 1.0, 0.0, 1.0, 0.0, 0.0, 1.0, 0.0, 1.0, 1.0, 0.0, 1.0, 0.0, 0.0, 1.0, 0.0, 1.0, 1.0, 0.0, 1.0, 0.0, 0.0, 1.0, 0.0, 1.0, 1.0, 0.0, 1.0, 0.0, 0.0, 1.0, 0.0, 1.0, 1.0, 0.0, 1.0, 0.0, 0.0, 1.0, 0.0, 1.0, 1.0, 0.0, 1.0, 0.0, 0.0, 1.0, 0.0, 1.0, 1.0, 0.0, 1.0, 0.0, 0.0, 1.0, 0.0, 1.0, 1.0, 0.0, 1.0, 0.0, 0.0, 1.0, 0.0, 1.0, 1.0, 0.0, 1.0, 0.0, 0.0, 1.0, 0.0, 1.0, 1.0, 0.0, 1.0, 0.0, 0.0, 1.0, 0.0, 1.0, 1.0, 0.0, 1.0, 0.0, 0.0, 1.0, 0.0, 1.0, 1.0, 0.0, 1.0, 0.0, 0.0, 1.0, 0.0, 1.0, 1.0, 0.0, 1.0, 0.0, 0.0, 1.0, 0.0, 1.0, 1.0, 0.0, 1.0, 0.0, 0.0, 1.0, 0.0, 1.0, 1.0, 0.0, 1.0, 0.0, 0.0, 1.0, 0.0, 1.0, 1.0, 0.0, 1.0, 0.0, 0.0, 1.0, 0.0, 1.0, 1.0, 0.0, 1.0, 0.0, 0.0, 1.0, 0.0, 1.0, 1.0, 0.0, 1.0, 0.0, 0.0, 1.0, 0.0, 1.0, 1.0, 0.0, 1.0, 0.0, 0.0, 1.0, 0.0, 1.0, 1.0, 0.0, 1.0, 0.0, 0.0, 1.0, 0.0, 1.0, 1.0, 0.0, 1.0, 0.0, 0.0, 1.0, 0.0, 1.0, 1.0, 0.0, 1.0, 0.0, 0.0, 1.0, 0.0, 1.0, 1.0, 0.0, 1.0, 0.0, 0.0, 1.0, 0.0, 1.0, 1.0, 0.0, 1.0, 0.0, 0.0, 1.0, 0.0, 1.0, 1.0, 0.0, 1.0, 0.0, 0.0, 1.0, 0.0, 1.0, 1.0, 0.0, 1.0, 0.0, 0.0, 1.0, 0.0, 1.0, 1.0, 0.0, 1.0, 0.0, 0.0, 1.0, 0.0, 1.0, 1.0, 0.0, 1.0, 0.0, 0.0, 1.0, 0.0, 1.0, 1.0, 0.0, 1.0, 0.0, 0.0, 1.0, 0.0, 1.0, 1.0, 0.0, 1.0, 0.0, 0.0, 1.0, 0.0, 1.0, 1.0, 0.0, 1.0, 0.0, 0.0, 1.0, 0.0, 1.0, 1.0, 0.0, 1.0, 0.0, 0.0, 1.0, 0.0, 1.0, 1.0, 0.0, 1.0, 0.0, 0.0, 1.0, 0.0, 1.0, 1.0, 0.0, 1.0, 0.0, 0.0, 1.0, 0.0, 1.0, 1.0, 0.0, 1.0, 0.0, 0.0, 1.0, 0.0, 1.0, 1.0, 0.0, 1.0, 0.0, 0.0, 1.0, 0.0, 1.0, 1.0, 0.0, 1.0, 0.0, 0.0, 1.0, 0.0, 1.0, 1.0, 0.0, 1.0, 0.0, 0.0, 1.0, 0.0, 1.0, 1.0, 0.0, 1.0, 0.0, 0.0, 1.0, 0.0, 1.0, 1.0, 0.0, 1.0, 0.0, 0.0, 1.0, 0.0, 1.0, 1.0, 0.0, 1.0, 0.0, 0.0, 1.0, 0.0, 1.0, 1.0, 0.0, 1.0, 0.0, 0.0, 1.0, 0.0, 1.0, 1.0, 0.0, 1.0, 0.0, 0.0, 1.0, 0.0, 1.0, 1.0, 0.0, 1.0, 0.0, 0.0, 1.0, 0.0, 1.0, 1.0, 0.0, 1.0, 0.0, 0.0, 1.0, 0.0, 1.0, 1.0, 0.0, 1.0, 0.0, 0.0, 1.0, 0.0, 1.0, 1.0, 0.0, 1.0, 0.0, 0.0, 1.0, 0.0, 1.0, 1.0, 0.0, 1.0, 0.0, 0.0, 1.0, 0.0, 1.0, 1.0, 0.0, 1.0, 0.0, 0.0, 1.0, 0.0, 1.0, 1.0, 0.0, 1.0, 0.0, 0.0, 1.0, 0.0, 1.0, 1.0, 0.0, 1.0, 0.0, 0.0, 1.0, 0.0, 1.0, 1.0, 0.0, 1.0, 0.0, 0.0, 1.0, 0.0, 1.0, 1.0, 0.0, 1.0, 0.0, 0.0, 1.0, 0.0, 1.0, 1.0, 0.0, 1.0, 0.0, 0.0, 1.0, 0.0, 1.0, 1.0, 0.0, 1.0, 0.0, 0.0, 1.0, 0.0, 1.0, 1.0, 0.0, 1.0, 0.0, 0.0, 1.0, 0.0, 1.0, 1.0, 0.0, 1.0, 0.0, 0.0, 1.0, 0.0, 1.0, 1.0, 0.0, 1.0, 0.0, 0.0, 1.0, 0.0, 1.0, 1.0, 0.0, 1.0, 0.0, 0.0, 1.0, 0.0, 1.0, 1.0, 0.0, 1.0, 0.0, 0.0, 1.0, 0.0, 1.0, 1.0, 0.0, 1.0, 0.0, 0.0, 1.0, 0.0, 1.0, 1.0, 0.0, 1.0, 0.0, 0.0, 1.0, 0.0, 1.0, 1.0, 0.0, 1.0, 0.0, 0.0, 1.0, 0.0, 1.0, 1.0, 0.0, 1.0, 0.0, 0.0, 1.0, 0.0, 1.0, 1.0, 0.0, 1.0, 0.0, 0.0, 1.0, 0.0, 1.0, 1.0, 0.0, 1.0, 0.0, 0.0, 1.0, 0.0, 1.0, 1.0, 0.0, 1.0, 0.0, 0.0, 1.0, 0.0, 1.0, 1.0, 0.0, 1.0, 0.0, 0.0, 1.0, 0.0, 1.0, 1.0, 0.0, 1.0, 0.0, 0.0, 1.0, 0.0, 1.0, 1.0, 0.0, 1.0, 0.0, 0.0, 1.0, 0.0, 1.0, 1.0, 0.0, 1.0, 0.0, 0.0, 1.0, 0.0, 1.0, 1.0, 0.0, 1.0, 0.0, 0.0, 1.0, 0.0, 1.0, 1.0, 0.0, 1.0, 0.0, 0.0, 1.0, 0.0, 1.0, 1.0, 0.0, 1.0, 0.0, 0.0, 1.0, 0.0, 1.0, 1.0, 0.0, 1.0, 0.0, 0.0, 1.0, 0.0, 1.0, 1.0, 0.0, 1.0, 0.0, 0.0, 1.0, 0.0, 1.0, 1.0, 0.0, 1.0, 0.0, 0.0, 1.0, 0.0, 1.0, 1.0, 0.0, 1.0, 0.0, 0.0, 1.0, 0.0, 1.0, 1.0, 0.0, 1.0, 0.0, 0.0, 1.0, 0.0, 1.0, 1.0, 0.0, 1.0, 0.0, 0.0, 1.0, 0.0, 1.0, 1.0, 0.0, 1.0, 0.0, 0.0, 1.0, 0.0, 1.0, 1.0, 0.0, 1.0, 0.0, 0.0, 1.0, 0.0, 1.0, 1.0, 0.0, 1.0, 0.0, 0.0, 1.0, 0.0, 1.0, 1.0, 0.0, 1.0, 0.0, 0.0, 1.0, 0.0, 1.0, 1.0, 0.0, 1.0, 0.0, 0.0, 1.0, 0.0, 1.0, 1.0, 0.0, 1.0, 0.0, 0.0, 1.0, 0.0, 1.0, 1.0, 0.0, 1.0, 0.0, 0.0, 1.0, 0.0, 1.0, 1.0, 0.0, 1.0, 0.0, 0.0, 1.0, 0.0, 1.0, 1.0, 0.0, 1.0, 0.0, 0.0, 1.0, 0.0, 1.0, 1.0, 0.0, 1.0, 0.0, 0.0, 1.0, 0.0, 1.0, 1.0, 0.0, 1.0, 0.0, 0.0, 1.0, 0.0, 1.0, 1.0, 0.0, 1.0, 0.0, 0.0, 1.0, 0.0, 1.0, 1.0, 0.0, 1.0, 0.0, 0.0, 1.0, 0.0, 1.0, 1.0, 0.0, 1.0, 0.0, 0.0, 1.0, 0.0, 1.0, 1.0, 0.0, 1.0, 0.0, 0.0, 1.0, 0.0, 1.0, 1.0, 0.0, 1.0, 0.0, 0.0, 1.0, 0.0, 1.0, 1.0, 0.0, 1.0, 0.0, 0.0, 1.0, 0.0, 1.0, 1.0, 0.0, 1.0, 0.0, 0.0, 1.0, 0.0, 1.0, 1.0, 0.0, 1.0, 0.0, 0.0, 1.0, 0.0, 1.0, 1.0, 0.0, 1.0, 0.0, 0.0, 1.0, 0.0, 1.0, 1.0, 0.0, 1.0, 0.0, 0.0, 1.0, 0.0, 1.0, 1.0, 0.0, 1.0, 0.0, 0.0, 1.0, 0.0, 1.0, 1.0, 0.0, 1.0, 0.0, 0.0, 1.0, 0.0, 1.0, 1.0, 0.0, 1.0, 0.0, 0.0, 1.0, 0.0, 1.0, 1.0, 0.0, 1.0, 0.0, 0.0, 1.0, 0.0, 1.0, 1.0, 0.0, 1.0, 0.0, 0.0, 1.0, 0.0, 1.0, 1.0, 0.0, 1.0, 0.0, 0.0, 1.0, 0.0, 1.0, 1.0, 0.0, 1.0, 0.0, 0.0, 1.0, 0.0, 1.0, 1.0, 0.0, 1.0, 0.0, 0.0, 1.0, 0.0, 1.0, 1.0, 0.0, 1.0, 0.0, 0.0, 1.0, 0.0, 1.0, 1.0, 0.0, 1.0, 0.0, 0.0, 1.0, 0.0, 1.0, 1.0, 0.0, 1.0, 0.0, 0.0, 1.0, 0.0, 1.0, 1.0, 0.0, 1.0, 0.0, 0.0, 1.0, 0.0, 1.0, 1.0, 0.0, 1.0, 0.0, 0.0, 1.0, 0.0, 1.0, 1.0, 0.0, 1.0, 0.0, 0.0, 1.0, 0.0, 1.0, 1.0, 0.0, 1.0, 0.0, 0.0, 1.0, 0.0, 1.0, 1.0, 0.0, 1.0, 0.0, 0.0, 1.0, 0.0, 1.0, 1.0, 0.0, 1.0, 0.0, 0.0, 1.0, 0.0, 1.0, 1.0, 0.0, 1.0, 0.0, 0.0, 1.0, 0.0, 1.0, 1.0, 0.0, 1.0, 0.0, 0.0, 1.0, 0.0, 1.0, 1.0, 0.0, 1.0, 0.0, 0.0, 1.0, 0.0, 1.0, 1.0, 0.0, 1.0, 0.0, 0.0, 1.0, 0.0, 1.0, 1.0, 0.0, 1.0, 0.0, 0.0, 1.0, 0.0, 1.0, 1.0, 0.0, 1.0, 0.0, 0.0, 1.0, 0.0, 1.0, 1.0, 0.0, 1.0, 0.0, 0.0, 1.0, 0.0, 1.0, 1.0, 0.0, 1.0, 0.0, 0.0, 1.0, 0.0, 1.0, 1.0, 0.0, 1.0, 0.0, 0.0, 1.0, 0.0, 1.0, 1.0, 0.0, 1.0, 0.0, 0.0, 1.0, 0.0, 1.0, 1.0, 0.0, 1.0, 0.0, 0.0, 1.0, 0.0, 1.0, 1.0, 0.0, 1.0, 0.0, 0.0, 1.0, 0.0, 1.0, 1.0, 0.0, 1.0, 0.0, 0.0, 1.0, 0.0, 1.0, 1.0, 0.0, 1.0, 0.0, 0.0, 1.0, 0.0, 1.0, 1.0, 0.0, 1.0, 0.0, 0.0, 1.0, 0.0, 1.0, 1.0, 0.0, 1.0, 0.0, 0.0, 1.0, 0.0, 1.0, 1.0, 0.0, 1.0, 0.0, 0.0, 1.0, 0.0, 1.0, 1.0, 0.0, 1.0, 0.0, 0.0, 1.0, 0.0, 1.0, 1.0, 0.0, 1.0, 0.0, 0.0, 1.0, 0.0, 1.0, 1.0, 0.0, 1.0, 0.0, 0.0, 1.0, 0.0, 1.0, 1.0, 0.0, 1.0, 0.0, 0.0, 1.0, 0.0, 1.0, 1.0, 0.0, 1.0, 0.0, 0.0, 1.0, 0.0, 1.0, 1.0, 0.0, 1.0, 0.0, 0.0, 1.0, 0.0, 1.0, 1.0, 0.0, 1.0, 0.0, 0.0, 1.0, 0.0, 1.0, 1.0, 0.0, 1.0, 0.0, 0.0, 1.0, 0.0, 1.0, 1.0, 0.0, 1.0, 0.0, 0.0, 1.0, 0.0, 1.0, 1.0, 0.0, 1.0, 0.0, 0.0, 1.0, 0.0, 1.0, 1.0, 0.0, 1.0, 0.0, 0.0, 1.0, 0.0, 1.0, 1.0, 0.0, 1.0, 0.0, 0.0, 1.0, 0.0, 1.0, 1.0, 0.0, 1.0, 0.0, 0.0, 1.0, 0.0, 1.0, 1.0, 0.0, 1.0, 0.0, 0.0, 1.0, 0.0, 1.0, 1.0, 0.0, 1.0, 0.0, 0.0, 1.0, 0.0, 1.0, 1.0, 0.0, 1.0, 0.0, 0.0, 1.0, 0.0, 1.0, 1.0, 0.0, 1.0, 0.0, 0.0, 1.0, 0.0, 1.0, 1.0, 0.0, 1.0, 0.0, 0.0, 1.0, 0.0, 1.0, 1.0, 0.0, 1.0, 0.0, 0.0, 1.0, 0.0, 1.0, 1.0, 0.0, 1.0, 0.0, 0.0, 1.0, 0.0, 1.0, 1.0, 0.0, 1.0, 0.0, 0.0, 1.0, 0.0, 1.0, 1.0, 0.0, 1.0, 0.0, 0.0, 1.0, 0.0, 1.0, 1.0, 0.0, 1.0, 0.0, 0.0, 1.0, 0.0, 1.0, 1.0, 0.0, 1.0, 0.0, 0.0, 1.0, 0.0, 1.0, 1.0, 0.0, 1.0, 0.0, 0.0, 1.0, 0.0, 1.0, 1.0, 0.0, 1.0, 0.0, 0.0, 1.0, 0.0, 1.0, 1.0, 0.0, 1.0, 0.0, 0.0, 1.0, 0.0, 1.0, 1.0, 0.0, 1.0, 0.0, 0.0, 1.0, 0.0, 1.0, 1.0, 0.0, 1.0, 0.0, 0.0, 1.0, 0.0, 1.0, 1.0, 0.0, 1.0, 0.0, 0.0, 1.0, 0.0, 1.0, 1.0, 0.0, 1.0, 0.0, 0.0, 1.0, 0.0, 1.0, 1.0, 0.0, 1.0, 0.0, 0.0, 1.0, 0.0, 1.0, 1.0, 0.0, 1.0, 0.0, 0.0, 1.0, 0.0, 1.0, 1.0, 0.0, 1.0, 0.0, 0.0, 1.0, 0.0, 1.0, 1.0, 0.0, 1.0, 0.0, 0.0, 1.0, 0.0, 1.0, 1.0, 0.0, 1.0, 0.0, 0.0, 1.0, 0.0, 1.0, 1.0, 0.0, 1.0, 0.0, 0.0, 1.0, 0.0, 1.0, 1.0, 0.0, 1.0, 0.0, 0.0, 1.0, 0.0, 1.0, 1.0, 0.0, 1.0, 0.0, 0.0, 1.0, 0.0, 1.0, 1.0, 0.0, 1.0, 0.0, 0.0, 1.0, 0.0, 1.0, 1.0, 0.0, 1.0, 0.0, 0.0, 1.0, 0.0, 1.0, 1.0, 0.0, 1.0, 0.0, 0.0, 1.0, 0.0, 1.0, 1.0, 0.0, 1.0, 0.0, 0.0, 1.0, 0.0, 1.0, 1.0, 0.0, 1.0, 0.0, 0.0, 1.0, 0.0, 1.0, 1.0, 0.0, 1.0, 0.0, 0.0, 1.0, 0.0, 1.0, 1.0, 0.0, 1.0, 0.0, 0.0, 1.0, 0.0, 1.0, 1.0, 0.0, 1.0, 0.0, 0.0, 1.0, 0.0, 1.0, 1.0, 0.0, 1.0, 0.0, 0.0, 1.0, 0.0, 1.0, 1.0, 0.0, 1.0, 0.0, 0.0, 1.0, 0.0, 1.0, 1.0, 0.0, 1.0, 0.0, 0.0, 1.0, 0.0, 1.0, 1.0, 0.0, 1.0, 0.0, 0.0, 1.0, 0.0, 1.0, 1.0, 0.0, 1.0, 0.0, 0.0, 1.0, 0.0, 1.0, 1.0, 0.0, 1.0, 0.0, 0.0, 1.0, 0.0, 1.0, 1.0, 0.0, 1.0, 0.0, 0.0, 1.0, 0.0, 1.0, 1.0, 0.0, 1.0, 0.0, 0.0, 1.0, 0.0, 1.0, 1.0, 0.0, 1.0, 0.0, 0.0, 1.0, 0.0, 1.0, 1.0, 0.0, 1.0, 0.0, 0.0, 1.0, 0.0, 1.0, 1.0, 0.0, 1.0, 0.0, 0.0, 1.0, 0.0, 1.0, 1.0, 0.0, 1.0, 0.0, 0.0, 1.0, 0.0, 1.0, 1.0, 0.0, 1.0, 0.0, 0.0, 1.0, 0.0, 1.0, 1.0, 0.0, 1.0, 0.0, 0.0, 1.0, 0.0, 1.0, 1.0, 0.0, 1.0, 0.0, 0.0, 1.0, 0.0, 1.0, 1.0, 0.0, 1.0, 0.0, 0.0, 1.0, 0.0, 1.0, 1.0, 0.0, 1.0, 0.0, 0.0, 1.0, 0.0, 1.0, 1.0, 0.0, 1.0, 0.0, 0.0, 1.0, 0.0, 1.0, 1.0, 0.0, 1.0, 0.0, 0.0, 1.0, 0.0, 1.0, 1.0, 0.0, 1.0, 0.0, 0.0, 1.0, 0.0, 1.0, 1.0, 0.0, 1.0, 0.0, 0.0, 1.0, 0.0, 1.0, 1.0, 0.0, 1.0, 0.0, 0.0, 1.0, 0.0, 1.0, 1.0, 0.0, 1.0, 0.0, 0.0, 1.0, 0.0, 1.0, 1.0, 0.0, 1.0, 0.0, 0.0, 1.0, 0.0, 1.0, 1.0, 0.0, 1.0, 0.0, 0.0, 1.0, 0.0, 1.0, 1.0, 0.0, 1.0, 0.0, 0.0, 1.0, 0.0, 1.0, 1.0, 0.0, 1.0, 0.0, 0.0, 1.0, 0.0, 1.0, 1.0, 0.0, 1.0, 0.0, 0.0, 1.0, 0.0, 1.0, 1.0, 0.0, 1.0, 0.0, 0.0, 1.0, 0.0, 1.0, 1.0, 0.0, 1.0, 0.0, 0.0, 1.0, 0.0, 1.0, 1.0, 0.0, 1.0, 0.0, 0.0, 1.0, 0.0, 1.0, 1.0, 0.0, 1.0, 0.0, 0.0, 1.0, 0.0, 1.0, 1.0, 0.0, 1.0, 0.0, 0.0, 1.0, 0.0, 1.0, 1.0, 0.0, 1.0, 0.0, 0.0, 1.0, 0.0, 1.0, 1.0, 0.0, 1.0, 0.0, 0.0, 1.0, 0.0, 1.0, 1.0, 0.0, 1.0, 0.0, 0.0, 1.0, 0.0, 1.0, 1.0, 0.0, 1.0, 0.0, 0.0, 1.0, 0.0, 1.0, 1.0, 0.0, 1.0, 0.0, 0.0, 1.0, 0.0, 1.0, 1.0, 0.0, 1.0, 0.0, 0.0, 1.0, 0.0, 1.0, 1.0, 0.0, 1.0, 0.0, 0.0, 1.0, 0.0, 1.0, 1.0, 0.0, 1.0, 0.0, 0.0, 1.0, 0.0, 1.0, 1.0, 0.0, 1.0, 0.0, 0.0, 1.0, 0.0, 1.0, 1.0, 0.0, 1.0, 0.0, 0.0, 1.0, 0.0, 1.0, 1.0, 0.0, 1.0, 0.0, 0.0, 1.0, 0.0, 1.0, 1.0, 0.0, 1.0, 0.0, 0.0, 1.0, 0.0, 1.0, 1.0, 0.0, 1.0, 0.0, 0.0, 1.0, 0.0, 1.0, 1.0, 0.0, 1.0, 0.0, 0.0, 1.0, 0.0, 1.0, 1.0, 0.0, 1.0, 0.0, 0.0, 1.0, 0.0, 1.0, 1.0, 0.0, 1.0, 0.0, 0.0, 1.0, 0.0, 1.0, 1.0, 0.0, 1.0, 0.0, 0.0, 1.0, 0.0, 1.0, 1.0, 0.0, 1.0, 0.0, 0.0, 1.0, 0.0, 1.0, 1.0, 0.0, 1.0, 0.0, 0.0, 1.0, 0.0, 1.0, 1.0, 0.0, 1.0, 0.0, 0.0, 1.0, 0.0, 1.0, 1.0, 0.0, 1.0, 0.0, 0.0, 1.0, 0.0, 1.0, 1.0, 0.0, 1.0, 0.0, 0.0, 1.0, 0.0, 1.0, 1.0, 0.0, 1.0, 0.0, 0.0, 1.0, 0.0, 1.0, 1.0, 0.0, 1.0, 0.0, 0.0, 1.0, 0.0, 1.0, 1.0, 0.0, 1.0, 0.0, 0.0, 1.0, 0.0, 1.0, 1.0, 0.0, 1.0, 0.0, 0.0, 1.0, 0.0, 1.0, 1.0, 0.0, 1.0, 0.0, 0.0, 1.0, 0.0, 1.0, 1.0, 0.0, 1.0, 0.0, 0.0, 1.0, 0.0, 1.0, 1.0, 0.0, 1.0, 0.0, 0.0, 1.0, 0.0, 1.0, 1.0, 0.0, 1.0, 0.0, 0.0, 1.0, 0.0, 1.0, 1.0, 0.0, 1.0, 0.0, 0.0, 1.0, 0.0, 1.0, 1.0, 0.0, 1.0, 0.0, 0.0, 1.0, 0.0, 1.0, 1.0, 0.0, 1.0, 0.0, 0.0, 1.0, 0.0, 1.0, 1.0, 0.0, 1.0, 0.0, 0.0, 1.0, 0.0, 1.0, 1.0, 0.0, 1.0, 0.0, 0.0, 1.0, 0.0, 1.0, 1.0, 0.0, 1.0, 0.0, 0.0, 1.0, 0.0, 1.0, 1.0, 0.0, 1.0, 0.0, 0.0, 1.0, 0.0, 1.0, 1.0, 0.0, 1.0, 0.0, 0.0, 1.0, 0.0, 1.0, 1.0, 0.0, 1.0, 0.0, 0.0, 1.0, 0.0, 1.0, 1.0, 0.0, 1.0, 0.0, 0.0, 1.0, 0.0, 1.0, 1.0, 0.0, 1.0, 0.0, 0.0, 1.0, 0.0, 1.0, 1.0, 0.0, 1.0, 0.0, 0.0, 1.0, 0.0, 1.0, 1.0, 0.0, 1.0, 0.0, 0.0, 1.0, 0.0, 1.0, 1.0, 0.0, 1.0, 0.0, 0.0, 1.0, 0.0, 1.0, 1.0, 0.0, 1.0, 0.0, 0.0, 1.0, 0.0, 1.0, 1.0, 0.0, 1.0, 0.0, 0.0, 1.0, 0.0, 1.0, 1.0, 0.0, 1.0, 0.0, 0.0, 1.0, 0.0, 1.0, 1.0, 0.0, 1.0, 0.0, 0.0, 1.0, 0.0, 1.0, 1.0, 0.0, 1.0, 0.0, 0.0, 1.0, 0.0, 1.0, 1.0, 0.0, 1.0, 0.0, 0.0, 1.0, 0.0, 1.0, 1.0, 0.0, 1.0, 0.0, 0.0, 1.0, 0.0, 1.0, 1.0, 0.0, 1.0, 0.0, 0.0, 1.0, 0.0, 1.0, 1.0, 0.0, 1.0, 0.0, 0.0, 1.0, 0.0, 1.0, 1.0, 0.0, 1.0, 0.0, 0.0, 1.0, 0.0, 1.0, 1.0, 0.0, 1.0, 0.0, 0.0, 1.0, 0.0, 1.0, 1.0, 0.0, 1.0, 0.0, 0.0, 1.0, 0.0, 1.0, 1.0, 0.0, 1.0, 0.0, 0.0, 1.0, 0.0, 1.0, 1.0, 0.0, 1.0, 0.0, 0.0, 1.0, 0.0, 1.0, 1.0, 0.0, 1.0, 0.0, 0.0, 1.0, 0.0, 1.0, 1.0, 0.0, 1.0, 0.0, 0.0, 1.0, 0.0, 1.0, 1.0, 0.0, 1.0, 0.0, 0.0, 1.0, 0.0, 1.0, 1.0, 0.0, 1.0, 0.0, 0.0, 1.0, 0.0, 1.0, 1.0, 0.0, 1.0, 0.0, 0.0, 1.0, 0.0, 1.0, 1.0, 0.0, 1.0, 0.0, 0.0, 1.0, 0.0, 1.0, 1.0, 0.0, 1.0, 0.0, 0.0, 1.0, 0.0, 1.0, 1.0, 0.0, 1.0, 0.0, 0.0, 1.0, 0.0, 1.0, 1.0, 0.0, 1.0, 0.0, 0.0, 1.0, 0.0, 1.0, 1.0, 0.0, 1.0, 0.0, 0.0, 1.0, 0.0, 1.0, 1.0, 0.0, 1.0, 0.0, 0.0, 1.0, 0.0, 1.0, 1.0, 0.0, 1.0, 0.0, 0.0, 1.0, 0.0, 1.0, 1.0, 0.0, 1.0, 0.0, 0.0, 1.0, 0.0, 1.0, 1.0, 0.0, 1.0, 0.0, 0.0, 1.0, 0.0, 1.0, 1.0, 0.0, 1.0, 0.0, 0.0, 1.0, 0.0, 1.0, 1.0, 0.0, 1.0, 0.0, 0.0, 1.0, 0.0, 1.0, 1.0, 0.0, 1.0, 0.0, 0.0, 1.0, 0.0, 1.0, 1.0, 0.0, 1.0, 0.0, 0.0, 1.0, 0.0, 1.0, 1.0, 0.0, 1.0, 0.0, 0.0, 1.0, 0.0, 1.0, 1.0, 0.0, 1.0, 0.0, 0.0, 1.0, 0.0, 1.0, 1.0, 0.0, 1.0, 0.0, 0.0, 1.0, 0.0, 1.0, 1.0, 0.0, 1.0, 0.0, 0.0, 1.0, 0.0, 1.0, 1.0, 0.0, 1.0, 0.0, 0.0, 1.0, 0.0, 1.0, 1.0, 0.0, 1.0, 0.0, 0.0, 1.0, 0.0, 1.0, 1.0, 0.0, 1.0, 0.0, 0.0, 1.0, 0.0, 1.0, 1.0, 0.0, 1.0, 0.0, 0.0, 1.0, 0.0, 1.0, 1.0, 0.0, 1.0, 0.0, 0.0, 1.0, 0.0, 1.0, 1.0, 0.0, 1.0, 0.0, 0.0, 1.0, 0.0, 1.0, 1.0, 0.0, 1.0, 0.0, 0.0, 1.0, 0.0, 1.0, 1.0, 0.0, 1.0, 0.0, 0.0, 1.0, 0.0, 1.0, 1.0, 0.0, 1.0, 0.0, 0.0, 1.0, 0.0, 1.0, 1.0, 0.0, 1.0, 0.0, 0.0, 1.0, 0.0, 1.0, 1.0, 0.0, 1.0, 0.0, 0.0, 1.0, 0.0, 1.0, 1.0, 0.0, 1.0, 0.0, 0.0, 1.0, 0.0, 1.0, 1.0, 0.0, 1.0, 0.0, 0.0, 1.0, 0.0, 1.0, 1.0, 0.0, 1.0, 0.0, 0.0, 1.0, 0.0, 1.0, 1.0, 0.0, 1.0, 0.0, 0.0, 1.0, 0.0, 1.0, 1.0, 0.0, 1.0, 0.0, 0.0, 1.0, 0.0, 1.0, 1.0, 0.0, 1.0, 0.0, 0.0, 1.0, 0.0, 1.0, 1.0, 0.0, 1.0, 0.0, 0.0, 1.0, 0.0, 1.0, 1.0, 0.0, 1.0, 0.0, 0.0, 1.0, 0.0, 1.0, 1.0, 0.0, 1.0, 0.0, 0.0, 1.0, 0.0, 1.0, 1.0, 0.0, 1.0, 0.0, 0.0, 1.0, 0.0, 1.0, 1.0, 0.0, 1.0, 0.0, 0.0, 1.0, 0.0, 1.0, 1.0, 0.0, 1.0, 0.0, 0.0, 1.0, 0.0, 1.0, 1.0, 0.0, 1.0, 0.0, 0.0, 1.0, 0.0, 1.0, 1.0, 0.0, 1.0, 0.0, 0.0, 1.0, 0.0, 1.0, 1.0, 0.0, 1.0, 0.0, 0.0, 1.0, 0.0, 1.0, 1.0, 0.0, 1.0, 0.0, 0.0, 1.0, 0.0, 1.0, 1.0, 0.0, 1.0, 0.0, 0.0, 1.0, 0.0, 1.0, 1.0, 0.0, 1.0, 0.0, 0.0, 1.0, 0.0, 1.0, 1.0, 0.0, 1.0, 0.0, 0.0, 1.0, 0.0, 1.0, 1.0, 0.0, 1.0, 0.0, 0.0, 1.0, 0.0, 1.0, 1.0, 0.0, 1.0, 0.0, 0.0, 1.0, 0.0, 1.0, 1.0, 0.0, 1.0, 0.0, 0.0, 1.0, 0.0, 1.0, 1.0, 0.0, 1.0, 0.0, 0.0, 1.0, 0.0, 1.0, 1.0, 0.0, 1.0, 0.0, 0.0, 1.0, 0.0, 1.0, 1.0, 0.0, 1.0, 0.0, 0.0, 1.0, 0.0, 1.0, 1.0, 0.0, 1.0, 0.0, 0.0, 1.0, 0.0, 1.0, 1.0, 0.0, 1.0, 0.0, 0.0, 1.0, 0.0, 1.0, 1.0, 0.0, 1.0, 0.0, 0.0, 1.0, 0.0, 1.0, 1.0, 0.0, 1.0, 0.0, 0.0, 1.0, 0.0, 1.0, 1.0, 0.0, 1.0, 0.0, 0.0, 1.0, 0.0, 1.0, 1.0, 0.0, 1.0, 0.0, 0.0, 1.0, 0.0, 1.0, 1.0, 0.0, 1.0, 0.0, 0.0, 1.0, 0.0, 1.0, 1.0, 0.0, 1.0, 0.0, 0.0, 1.0, 0.0, 1.0, 1.0, 0.0, 1.0, 0.0, 0.0, 1.0, 0.0, 1.0, 1.0, 0.0, 1.0, 0.0, 0.0, 1.0, 0.0, 1.0, 1.0, 0.0, 1.0, 0.0, 0.0, 1.0, 0.0, 1.0, 1.0, 0.0, 1.0, 0.0, 0.0, 1.0, 0.0, 1.0, 1.0, 0.0, 1.0, 0.0, 0.0, 1.0, 0.0, 1.0, 1.0, 0.0, 1.0, 0.0, 0.0, 1.0, 0.0, 1.0, 1.0, 0.0, 1.0, 0.0, 0.0, 1.0, 0.0, 1.0, 1.0, 0.0, 1.0, 0.0, 0.0, 1.0, 0.0, 1.0, 1.0, 0.0, 1.0, 0.0, 0.0, 1.0, 0.0, 1.0, 1.0, 0.0, 1.0, 0.0, 0.0, 1.0, 0.0, 1.0, 1.0, 0.0, 1.0, 0.0, 0.0, 1.0, 0.0, 1.0, 1.0, 0.0, 1.0, 0.0, 0.0, 1.0, 0.0, 1.0, 1.0, 0.0, 1.0, 0.0, 0.0, 1.0, 0.0, 1.0, 1.0, 0.0, 1.0, 0.0, 0.0, 1.0, 0.0, 1.0, 1.0, 0.0, 1.0, 0.0, 0.0, 1.0, 0.0, 1.0, 1.0, 0.0, 1.0, 0.0, 0.0, 1.0, 0.0, 1.0, 1.0, 0.0, 1.0, 0.0, 0.0, 1.0, 0.0, 1.0, 1.0, 0.0, 1.0, 0.0, 0.0, 1.0, 0.0, 1.0, 1.0, 0.0, 1.0, 0.0, 0.0, 1.0, 0.0, 1.0, 1.0, 0.0, 1.0, 0.0, 0.0, 1.0, 0.0, 1.0, 1.0, 0.0, 1.0, 0.0, 0.0, 1.0, 0.0, 1.0, 1.0, 0.0, 1.0, 0.0, 0.0, 1.0, 0.0, 1.0, 1.0, 0.0, 1.0, 0.0, 0.0, 1.0, 0.0, 1.0, 1.0, 0.0, 1.0, 0.0, 0.0, 1.0, 0.0, 1.0, 1.0, 0.0, 1.0, 0.0, 0.0, 1.0, 0.0, 1.0, 1.0, 0.0, 1.0, 0.0, 0.0, 1.0, 0.0, 1.0, 1.0, 0.0, 1.0, 0.0, 0.0, 1.0, 0.0, 1.0, 1.0, 0.0, 1.0, 0.0, 0.0, 1.0, 0.0, 1.0, 1.0, 0.0, 1.0, 0.0, 0.0, 1.0, 0.0, 1.0, 1.0, 0.0, 1.0, 0.0, 0.0, 1.0, 0.0, 1.0, 1.0, 0.0, 1.0, 0.0, 0.0, 1.0, 0.0, 1.0, 1.0, 0.0, 1.0, 0.0, 0.0, 1.0, 0.0, 1.0, 1.0, 0.0, 1.0, 0.0, 0.0, 1.0, 0.0, 1.0, 1.0, 0.0, 1.0, 0.0, 0.0, 1.0, 0.0, 1.0, 1.0, 0.0, 1.0, 0.0, 0.0, 1.0, 0.0, 1.0, 1.0, 0.0, 1.0, 0.0, 0.0, 1.0, 0.0, 1.0, 1.0, 0.0, 1.0, 0.0, 0.0, 1.0, 0.0, 1.0, 1.0, 0.0, 1.0, 0.0, 0.0, 1.0, 0.0, 1.0, 1.0, 0.0, 1.0, 0.0, 0.0, 1.0, 0.0, 1.0, 1.0, 0.0, 1.0, 0.0, 0.0, 1.0, 0.0, 1.0, 1.0, 0.0, 1.0, 0.0, 0.0, 1.0, 0.0, 1.0, 1.0, 0.0, 1.0, 0.0, 0.0, 1.0, 0.0, 1.0, 1.0, 0.0, 1.0, 0.0, 0.0, 1.0, 0.0, 1.0, 1.0, 0.0, 1.0, 0.0, 0.0, 1.0, 0.0, 1.0, 1.0, 0.0, 1.0, 0.0, 0.0, 1.0, 0.0, 1.0, 1.0, 0.0, 1.0, 0.0, 0.0, 1.0, 0.0, 1.0, 1.0, 0.0, 1.0, 0.0, 0.0, 1.0, 0.0, 1.0, 1.0, 0.0, 1.0, 0.0, 0.0, 1.0, 0.0, 1.0, 1.0, 0.0, 1.0, 0.0, 0.0, 1.0, 0.0, 1.0, 1.0, 0.0, 1.0, 0.0, 0.0, 1.0, 0.0, 1.0, 1.0, 0.0, 1.0, 0.0, 0.0, 1.0, 0.0, 1.0, 1.0, 0.0, 1.0, 0.0, 0.0, 1.0, 0.0, 1.0, 1.0, 0.0, 1.0, 0.0, 0.0, 1.0, 0.0, 1.0, 1.0, 0.0, 1.0, 0.0, 0.0, 1.0, 0.0, 1.0, 1.0, 0.0, 1.0, 0.0, 0.0, 1.0, 0.0, 1.0, 1.0, 0.0, 1.0, 0.0, 0.0, 1.0, 0.0, 1.0, 1.0, 0.0, 1.0, 0.0, 0.0, 1.0, 0.0, 1.0, 1.0, 0.0, 1.0, 0.0, 0.0, 1.0, 0.0, 1.0, 1.0, 0.0, 1.0, 0.0, 0.0, 1.0, 0.0, 1.0, 1.0, 0.0, 1.0, 0.0, 0.0, 1.0, 0.0, 1.0, 1.0, 0.0, 1.0, 0.0, 0.0, 1.0, 0.0, 1.0, 1.0, 0.0, 1.0, 0.0, 0.0, 1.0, 0.0, 1.0, 1.0, 0.0, 1.0, 0.0, 0.0, 1.0, 0.0, 1.0, 1.0, 0.0, 1.0, 0.0, 0.0, 1.0, 0.0, 1.0, 1.0, 0.0, 1.0, 0.0, 0.0, 1.0, 0.0, 1.0, 1.0, 0.0, 1.0, 0.0, 0.0, 1.0, 0.0, 1.0, 1.0, 0.0, 1.0, 0.0, 0.0, 1.0, 0.0, 1.0, 1.0, 0.0, 1.0, 0.0, 0.0, 1.0, 0.0, 1.0, 1.0, 0.0, 1.0, 0.0, 0.0, 1.0, 0.0, 1.0, 1.0, 0.0, 1.0, 0.0, 0.0, 1.0, 0.0, 1.0, 1.0, 0.0, 1.0, 0.0, 0.0, 1.0, 0.0, 1.0, 1.0, 0.0, 1.0, 0.0, 0.0, 1.0, 0.0, 1.0, 1.0, 0.0, 1.0, 0.0, 0.0, 1.0, 0.0, 1.0, 1.0, 0.0, 1.0, 0.0, 0.0, 1.0, 0.0, 1.0, 1.0, 0.0, 1.0, 0.0, 0.0, 1.0, 0.0, 1.0, 1.0, 0.0, 1.0, 0.0, 0.0, 1.0, 0.0, 1.0, 1.0, 0.0, 1.0, 0.0, 0.0, 1.0, 0.0, 1.0, 1.0, 0.0, 1.0, 0.0, 0.0, 1.0, 0.0, 1.0, 1.0, 0.0, 1.0, 0.0, 0.0, 1.0, 0.0, 1.0, 1.0, 0.0, 1.0, 0.0, 0.0, 1.0, 0.0, 1.0, 1.0, 0.0, 1.0, 0.0, 0.0, 1.0, 0.0, 1.0, 1.0, 0.0, 1.0, 0.0, 0.0, 1.0, 0.0, 1.0, 1.0, 0.0, 1.0, 0.0, 0.0, 1.0, 0.0, 1.0, 1.0, 0.0, 1.0, 0.0, 0.0, 1.0, 0.0, 1.0, 1.0, 0.0, 1.0, 0.0, 0.0, 1.0, 0.0, 1.0, 1.0, 0.0, 1.0, 0.0, 0.0, 1.0, 0.0, 1.0, 1.0, 0.0, 1.0, 0.0, 0.0, 1.0, 0.0, 1.0, 1.0, 0.0, 1.0, 0.0, 0.0, 1.0, 0.0, 1.0, 1.0, 0.0, 1.0, 0.0, 0.0, 1.0, 0.0, 1.0, 1.0, 0.0, 1.0, 0.0, 0.0, 1.0, 0.0, 1.0, 1.0, 0.0, 1.0, 0.0, 0.0, 1.0, 0.0, 1.0, 1.0, 0.0, 1.0, 0.0, 0.0, 1.0, 0.0, 1.0, 1.0, 0.0, 1.0, 0.0, 0.0, 1.0, 0.0, 1.0, 1.0, 0.0, 1.0, 0.0, 0.0, 1.0, 0.0, 1.0, 1.0, 0.0, 1.0, 0.0, 0.0, 1.0, 0.0, 1.0, 1.0, 0.0, 1.0, 0.0, 0.0, 1.0, 0.0, 1.0, 1.0, 0.0, 1.0, 0.0, 0.0, 1.0, 0.0, 1.0, 1.0, 0.0, 1.0, 0.0, 0.0, 1.0, 0.0, 1.0, 1.0, 0.0, 1.0, 0.0, 0.0, 1.0, 0.0, 1.0, 1.0, 0.0, 1.0, 0.0, 0.0, 1.0, 0.0, 1.0, 1.0, 0.0, 1.0, 0.0, 0.0, 1.0, 0.0, 1.0, 1.0, 0.0, 1.0, 0.0, 0.0, 1.0, 0.0, 1.0, 1.0, 0.0, 1.0, 0.0, 0.0, 1.0, 0.0, 1.0, 1.0, 0.0, 1.0, 0.0, 0.0, 1.0, 0.0, 1.0, 1.0, 0.0, 1.0, 0.0, 0.0, 1.0, 0.0, 1.0, 1.0, 0.0, 1.0, 0.0, 0.0, 1.0, 0.0, 1.0, 1.0, 0.0, 1.0, 0.0, 0.0, 1.0, 0.0, 1.0, 1.0, 0.0, 1.0, 0.0, 0.0, 1.0, 0.0, 1.0, 1.0, 0.0, 1.0, 0.0, 0.0, 1.0, 0.0, 1.0, 1.0, 0.0, 1.0, 0.0, 0.0, 1.0, 0.0, 1.0, 1.0, 0.0, 1.0, 0.0, 0.0, 1.0, 0.0, 1.0, 1.0, 0.0, 1.0, 0.0, 0.0, 1.0, 0.0, 1.0, 1.0, 0.0, 1.0, 0.0, 0.0, 1.0, 0.0, 1.0, 1.0, 0.0, 1.0, 0.0, 0.0, 1.0, 0.0, 1.0, 1.0, 0.0, 1.0, 0.0, 0.0, 1.0, 0.0, 1.0, 1.0, 0.0, 1.0, 0.0, 0.0, 1.0, 0.0, 1.0, 1.0, 0.0, 1.0, 0.0, 0.0, 1.0, 0.0, 1.0, 1.0, 0.0, 1.0, 0.0, 0.0, 1.0, 0.0, 1.0, 1.0, 0.0, 1.0, 0.0, 0.0, 1.0, 0.0, 1.0, 1.0, 0.0, 1.0, 0.0, 0.0, 1.0, 0.0, 1.0, 1.0, 0.0, 1.0, 0.0, 0.0, 1.0, 0.0, 1.0, 1.0, 0.0, 1.0, 0.0, 0.0, 1.0, 0.0, 1.0, 1.0, 0.0, 1.0, 0.0, 0.0, 1.0, 0.0, 1.0, 1.0, 0.0, 1.0, 0.0, 0.0, 1.0, 0.0, 1.0, 1.0, 0.0, 1.0, 0.0, 0.0, 1.0, 0.0, 1.0, 1.0, 0.0, 1.0, 0.0, 0.0, 1.0, 0.0, 1.0, 1.0, 0.0, 1.0, 0.0, 0.0, 1.0, 0.0, 1.0, 1.0, 0.0, 1.0, 0.0, 0.0, 1.0, 0.0, 1.0, 1.0, 0.0, 1.0, 0.0, 0.0, 1.0, 0.0, 1.0, 1.0, 0.0, 1.0, 0.0, 0.0, 1.0, 0.0, 1.0, 1.0, 0.0, 1.0, 0.0, 0.0, 1.0, 0.0, 1.0, 1.0, 0.0, 1.0, 0.0, 0.0, 1.0, 0.0, 1.0, 1.0, 0.0, 1.0, 0.0, 0.0, 1.0, 0.0, 1.0, 1.0, 0.0, 1.0, 0.0, 0.0, 1.0, 0.0, 1.0, 1.0, 0.0, 1.0, 0.0, 0.0, 1.0, 0.0, 1.0, 1.0, 0.0, 1.0, 0.0, 0.0, 1.0, 0.0, 1.0, 1.0, 0.0, 1.0, 0.0, 0.0, 1.0, 0.0, 1.0, 1.0, 0.0, 1.0, 0.0, 0.0, 1.0, 0.0, 1.0, 1.0, 0.0, 1.0, 0.0, 0.0, 1.0, 0.0, 1.0, 1.0, 0.0, 1.0, 0.0, 0.0, 1.0, 0.0, 1.0, 1.0, 0.0, 1.0, 0.0, 0.0, 1.0, 0.0, 1.0, 1.0, 0.0, 1.0, 0.0, 0.0, 1.0, 0.0, 1.0, 1.0, 0.0, 1.0, 0.0, 0.0, 1.0, 0.0, 1.0, 1.0, 0.0, 1.0, 0.0, 0.0, 1.0, 0.0, 1.0, 1.0, 0.0, 1.0, 0.0, 0.0, 1.0, 0.0, 1.0, 1.0, 0.0, 1.0, 0.0, 0.0, 1.0, 0.0, 1.0, 1.0, 0.0, 1.0, 0.0, 0.0, 1.0, 0.0, 1.0, 1.0, 0.0, 1.0, 0.0, 0.0, 1.0, 0.0, 1.0, 1.0, 0.0, 1.0, 0.0, 0.0, 1.0, 0.0, 1.0, 1.0, 0.0, 1.0, 0.0, 0.0, 1.0, 0.0, 1.0, 1.0, 0.0, 1.0, 0.0, 0.0, 1.0, 0.0, 1.0, 1.0, 0.0, 1.0, 0.0, 0.0, 1.0, 0.0, 1.0, 1.0, 0.0, 1.0, 0.0, 0.0, 1.0, 0.0, 1.0, 1.0, 0.0, 1.0, 0.0, 0.0, 1.0, 0.0, 1.0, 1.0, 0.0, 1.0, 0.0, 0.0, 1.0, 0.0, 1.0, 1.0, 0.0, 1.0, 0.0, 0.0, 1.0, 0.0, 1.0, 1.0, 0.0, 1.0, 0.0, 0.0, 1.0, 0.0, 1.0, 1.0, 0.0, 1.0, 0.0, 0.0, 1.0, 0.0, 1.0, 1.0, 0.0, 1.0, 0.0, 0.0, 1.0, 0.0, 1.0, 1.0, 0.0, 1.0, 0.0, 0.0, 1.0, 0.0, 1.0, 1.0, 0.0, 1.0, 0.0, 0.0, 1.0, 0.0, 1.0, 1.0, 0.0, 1.0, 0.0, 0.0, 1.0, 0.0, 1.0, 1.0, 0.0, 1.0, 0.0, 0.0, 1.0, 0.0, 1.0, 1.0, 0.0, 1.0, 0.0, 0.0, 1.0, 0.0, 1.0, 1.0, 0.0, 1.0, 0.0, 0.0, 1.0, 0.0, 1.0, 1.0, 0.0, 1.0, 0.0, 0.0, 1.0, 0.0, 1.0, 1.0, 0.0, 1.0, 0.0, 0.0, 1.0, 0.0, 1.0, 1.0, 0.0, 1.0, 0.0, 0.0, 1.0, 0.0, 1.0, 1.0, 0.0, 1.0, 0.0, 0.0, 1.0, 0.0, 1.0, 1.0, 0.0, 1.0, 0.0, 0.0, 1.0, 0.0, 1.0, 1.0, 0.0, 1.0, 0.0, 0.0, 1.0, 0.0, 1.0, 1.0, 0.0, 1.0, 0.0, 0.0, 1.0, 0.0, 1.0, 1.0, 0.0, 1.0, 0.0, 0.0, 1.0, 0.0, 1.0, 1.0, 0.0, 1.0, 0.0, 0.0, 1.0, 0.0, 1.0, 1.0, 0.0, 1.0, 0.0, 0.0, 1.0, 0.0, 1.0, 1.0, 0.0, 1.0, 0.0, 0.0, 1.0, 0.0, 1.0, 1.0, 0.0, 1.0, 0.0, 0.0, 1.0, 0.0, 1.0, 1.0, 0.0, 1.0, 0.0, 0.0, 1.0, 0.0, 1.0, 1.0, 0.0, 1.0, 0.0, 0.0, 1.0, 0.0, 1.0, 1.0, 0.0, 1.0, 0.0, 0.0, 1.0, 0.0, 1.0, 1.0, 0.0, 1.0, 0.0, 0.0, 1.0, 0.0, 1.0, 1.0, 0.0, 1.0, 0.0, 0.0, 1.0, 0.0, 1.0, 1.0, 0.0, 1.0, 0.0, 0.0, 1.0, 0.0, 1.0, 1.0, 0.0, 1.0, 0.0, 0.0, 1.0, 0.0, 1.0, 1.0, 0.0, 1.0, 0.0, 0.0, 1.0, 0.0, 1.0, 1.0, 0.0, 1.0, 0.0, 0.0, 1.0, 0.0, 1.0, 1.0, 0.0, 1.0, 0.0, 0.0, 1.0, 0.0, 1.0, 1.0, 0.0, 1.0, 0.0, 0.0, 1.0, 0.0, 1.0, 1.0, 0.0, 1.0, 0.0, 0.0, 1.0, 0.0, 1.0, 1.0, 0.0, 1.0, 0.0, 0.0, 1.0, 0.0, 1.0, 1.0, 0.0, 1.0, 0.0, 0.0, 1.0, 0.0, 1.0, 1.0, 0.0, 1.0, 0.0, 0.0, 1.0, 0.0, 1.0, 1.0, 0.0, 1.0, 0.0, 0.0, 1.0, 0.0, 1.0, 1.0, 0.0, 1.0, 0.0, 0.0, 1.0, 0.0, 1.0, 1.0, 0.0, 1.0, 0.0, 0.0, 1.0, 0.0, 1.0, 1.0, 0.0, 1.0, 0.0, 0.0, 1.0, 0.0, 1.0, 1.0, 0.0, 1.0, 0.0, 0.0, 1.0, 0.0, 1.0, 1.0, 0.0, 1.0, 0.0, 0.0, 1.0, 0.0, 1.0, 1.0, 0.0, 1.0, 0.0, 0.0, 1.0, 0.0, 1.0, 1.0, 0.0, 1.0, 0.0, 0.0, 1.0, 0.0, 1.0, 1.0, 0.0, 1.0, 0.0, 0.0, 1.0, 0.0, 1.0, 1.0, 0.0, 1.0, 0.0, 0.0, 1.0, 0.0, 1.0, 1.0, 0.0, 1.0, 0.0, 0.0, 1.0, 0.0, 1.0, 1.0, 0.0, 1.0, 0.0, 0.0, 1.0, 0.0, 1.0, 1.0, 0.0, 1.0, 0.0, 0.0, 1.0, 0.0, 1.0, 1.0, 0.0, 1.0, 0.0, 0.0, 1.0, 0.0, 1.0, 1.0, 0.0, 1.0, 0.0, 0.0, 1.0, 0.0, 1.0, 1.0, 0.0, 1.0, 0.0, 0.0, 1.0, 0.0, 1.0, 1.0, 0.0, 1.0, 0.0, 0.0, 1.0, 0.0, 1.0, 1.0, 0.0, 1.0, 0.0, 0.0, 1.0, 0.0, 1.0, 1.0, 0.0, 1.0, 0.0, 0.0, 1.0, 0.0, 1.0, 1.0, 0.0, 1.0, 0.0, 0.0, 1.0, 0.0, 1.0, 1.0, 0.0, 1.0, 0.0, 0.0, 1.0, 0.0, 1.0, 1.0, 0.0, 1.0, 0.0, 0.0, 1.0, 0.0, 1.0, 1.0, 0.0, 1.0, 0.0, 0.0, 1.0, 0.0, 1.0, 1.0, 0.0, 1.0, 0.0, 0.0, 1.0, 0.0, 1.0, 1.0, 0.0, 1.0, 0.0, 0.0, 1.0, 0.0, 1.0, 1.0, 0.0, 1.0, 0.0, 0.0, 1.0, 0.0, 1.0, 1.0, 0.0, 1.0, 0.0, 0.0, 1.0, 0.0, 1.0, 1.0, 0.0, 1.0, 0.0, 0.0, 1.0, 0.0, 1.0, 1.0, 0.0, 1.0, 0.0, 0.0, 1.0, 0.0, 1.0, 1.0, 0.0, 1.0, 0.0, 0.0, 1.0, 0.0, 1.0, 1.0, 0.0, 1.0, 0.0, 0.0, 1.0, 0.0, 1.0, 1.0, 0.0, 1.0, 0.0, 0.0, 1.0, 0.0, 1.0, 1.0, 0.0, 1.0, 0.0, 0.0, 1.0, 0.0, 1.0, 1.0, 0.0, 1.0, 0.0, 0.0, 1.0, 0.0, 1.0, 1.0, 0.0, 1.0, 0.0, 0.0, 1.0, 0.0, 1.0, 1.0, 0.0, 1.0, 0.0, 0.0, 1.0, 0.0, 1.0, 1.0, 0.0, 1.0, 0.0, 0.0, 1.0, 0.0, 1.0, 1.0, 0.0, 1.0, 0.0, 0.0, 1.0, 0.0, 1.0, 1.0, 0.0, 1.0, 0.0, 0.0, 1.0, 0.0, 1.0, 1.0, 0.0, 1.0, 0.0, 0.0, 1.0, 0.0, 1.0, 1.0, 0.0, 1.0, 0.0, 0.0, 1.0, 0.0, 1.0, 1.0, 0.0, 1.0, 0.0, 0.0, 1.0, 0.0, 1.0, 1.0, 0.0, 1.0, 0.0, 0.0, 1.0, 0.0, 1.0, 1.0, 0.0, 1.0, 0.0, 0.0, 1.0, 0.0, 1.0, 1.0, 0.0, 1.0, 0.0, 0.0, 1.0, 0.0, 1.0, 1.0, 0.0, 1.0, 0.0, 0.0, 1.0, 0.0, 1.0, 1.0, 0.0, 1.0, 0.0, 0.0, 1.0, 0.0, 1.0, 1.0, 0.0, 1.0, 0.0, 0.0, 1.0, 0.0, 1.0, 1.0, 0.0, 1.0, 0.0, 0.0, 1.0, 0.0, 1.0, 1.0, 0.0, 1.0, 0.0, 0.0, 1.0, 0.0, 1.0, 1.0, 0.0, 1.0, 0.0, 0.0, 1.0, 0.0, 1.0, 1.0, 0.0, 1.0, 0.0, 0.0, 1.0, 0.0, 1.0, 1.0, 0.0, 1.0, 0.0, 0.0, 1.0, 0.0, 1.0, 1.0, 0.0, 1.0, 0.0, 0.0, 1.0, 0.0, 1.0, 1.0, 0.0, 1.0, 0.0, 0.0, 1.0, 0.0, 1.0, 1.0, 0.0, 1.0, 0.0, 0.0, 1.0, 0.0, 1.0, 1.0, 0.0, 1.0, 0.0, 0.0, 1.0, 0.0, 1.0, 1.0, 0.0, 1.0, 0.0, 0.0, 1.0, 0.0, 1.0, 1.0, 0.0, 1.0, 0.0, 0.0, 1.0, 0.0, 1.0, 1.0, 0.0, 1.0, 0.0, 0.0, 1.0, 0.0, 1.0, 1.0, 0.0, 1.0, 0.0, 0.0, 1.0, 0.0, 1.0, 1.0, 0.0, 1.0, 0.0, 0.0, 1.0, 0.0, 1.0, 1.0, 0.0, 1.0, 0.0, 0.0, 1.0, 0.0, 1.0, 1.0, 0.0, 1.0, 0.0, 0.0, 1.0, 0.0, 1.0, 1.0, 0.0, 1.0, 0.0, 0.0, 1.0, 0.0, 1.0, 1.0, 0.0, 1.0, 0.0, 0.0, 1.0, 0.0, 1.0, 1.0, 0.0, 1.0, 0.0, 0.0, 1.0, 0.0, 1.0, 1.0, 0.0, 1.0, 0.0, 0.0, 1.0, 0.0, 1.0, 1.0, 0.0, 1.0, 0.0, 0.0, 1.0, 0.0, 1.0, 1.0, 0.0, 1.0, 0.0, 0.0, 1.0, 0.0, 1.0, 1.0, 0.0, 1.0, 0.0, 0.0, 1.0, 0.0, 1.0, 1.0, 0.0, 1.0, 0.0, 0.0, 1.0, 0.0, 1.0, 1.0, 0.0, 1.0, 0.0, 0.0, 1.0, 0.0, 1.0, 1.0, 0.0, 1.0, 0.0, 0.0, 1.0, 0.0, 1.0, 1.0, 0.0, 1.0, 0.0, 0.0, 1.0, 0.0, 1.0, 1.0, 0.0, 1.0, 0.0, 0.0, 1.0, 0.0, 1.0, 1.0, 0.0, 1.0, 0.0, 0.0, 1.0, 0.0, 1.0, 1.0, 0.0, 1.0, 0.0, 0.0, 1.0, 0.0, 1.0, 1.0, 0.0, 1.0, 0.0, 0.0, 1.0, 0.0, 1.0, 1.0, 0.0, 1.0, 0.0, 0.0, 1.0, 0.0, 1.0, 1.0, 0.0, 1.0, 0.0, 0.0, 1.0, 0.0, 1.0, 1.0, 0.0, 1.0, 0.0, 0.0, 1.0, 0.0, 1.0, 1.0, 0.0, 1.0, 0.0, 0.0, 1.0, 0.0, 1.0, 1.0, 0.0, 1.0, 0.0, 0.0, 1.0, 0.0, 1.0, 1.0, 0.0, 1.0, 0.0, 0.0, 1.0, 0.0, 1.0, 1.0, 0.0, 1.0, 0.0, 0.0, 1.0, 0.0, 1.0, 1.0, 0.0, 1.0, 0.0, 0.0, 1.0, 0.0, 1.0, 1.0, 0.0, 1.0, 0.0, 0.0, 1.0, 0.0, 1.0, 1.0, 0.0, 1.0, 0.0, 0.0, 1.0, 0.0, 1.0, 1.0, 0.0, 1.0, 0.0, 0.0, 1.0, 0.0, 1.0, 1.0, 0.0, 1.0, 0.0, 0.0, 1.0, 0.0, 1.0, 1.0, 0.0, 1.0, 0.0, 0.0, 1.0, 0.0, 1.0, 1.0, 0.0, 1.0, 0.0, 0.0, 1.0, 0.0, 1.0, 1.0, 0.0, 1.0, 0.0, 0.0, 1.0, 0.0, 1.0, 1.0, 0.0, 1.0, 0.0, 0.0, 1.0, 0.0, 1.0, 1.0, 0.0, 1.0, 0.0, 0.0, 1.0, 0.0, 1.0, 1.0, 0.0, 1.0, 0.0, 0.0, 1.0, 0.0, 1.0, 1.0, 0.0, 1.0, 0.0, 0.0, 1.0, 0.0, 1.0, 1.0, 0.0, 1.0, 0.0, 0.0, 1.0, 0.0, 1.0, 1.0, 0.0, 1.0, 0.0, 0.0, 1.0, 0.0, 1.0, 1.0, 0.0, 1.0, 0.0, 0.0, 1.0, 0.0, 1.0, 1.0, 0.0, 1.0, 0.0, 0.0, 1.0, 0.0, 1.0, 1.0, 0.0, 1.0, 0.0, 0.0, 1.0, 0.0, 1.0, 1.0, 0.0, 1.0, 0.0, 0.0, 1.0, 0.0, 1.0, 1.0, 0.0, 1.0, 0.0, 0.0, 1.0, 0.0, 1.0, 1.0, 0.0, 1.0, 0.0, 0.0, 1.0, 0.0, 1.0, 1.0, 0.0, 1.0, 0.0, 0.0, 1.0, 0.0, 1.0, 1.0, 0.0, 1.0, 0.0, 0.0, 1.0, 0.0, 1.0, 1.0, 0.0, 1.0, 0.0, 0.0, 1.0, 0.0, 1.0, 1.0, 0.0, 1.0, 0.0, 0.0, 1.0, 0.0, 1.0, 1.0, 0.0, 1.0, 0.0, 0.0, 1.0, 0.0, 1.0, 1.0, 0.0, 1.0, 0.0, 0.0, 1.0, 0.0, 1.0, 1.0, 0.0, 1.0, 0.0, 0.0, 1.0, 0.0, 1.0, 1.0, 0.0, 1.0, 0.0, 0.0, 1.0, 0.0, 1.0, 1.0, 0.0, 1.0, 0.0, 0.0, 1.0, 0.0, 1.0, 1.0, 0.0, 1.0, 0.0, 0.0, 1.0, 0.0, 1.0, 1.0, 0.0, 1.0, 0.0, 0.0, 1.0, 0.0, 1.0, 1.0, 0.0, 1.0, 0.0, 0.0, 1.0, 0.0, 1.0, 1.0, 0.0, 1.0, 0.0, 0.0, 1.0, 0.0, 1.0, 1.0, 0.0, 1.0, 0.0, 0.0, 1.0, 0.0, 1.0, 1.0, 0.0, 1.0, 0.0, 0.0, 1.0, 0.0, 1.0, 1.0, 0.0, 1.0, 0.0, 0.0, 1.0, 0.0, 1.0, 1.0, 0.0, 1.0, 0.0, 0.0, 1.0, 0.0, 1.0, 1.0, 0.0, 1.0, 0.0, 0.0, 1.0, 0.0, 1.0, 1.0, 0.0, 1.0, 0.0, 0.0, 1.0, 0.0, 1.0, 1.0, 0.0, 1.0, 0.0, 0.0, 1.0, 0.0, 1.0, 1.0, 0.0, 1.0, 0.0, 0.0, 1.0, 0.0, 1.0, 1.0, 0.0, 1.0, 0.0, 0.0, 1.0, 0.0, 1.0, 1.0, 0.0, 1.0, 0.0, 0.0, 1.0, 0.0, 1.0, 1.0, 0.0, 1.0, 0.0, 0.0, 1.0, 0.0, 1.0, 1.0, 0.0, 1.0, 0.0, 0.0, 1.0, 0.0, 1.0, 1.0, 0.0, 1.0, 0.0, 0.0, 1.0, 0.0, 1.0, 1.0, 0.0, 1.0, 0.0, 0.0, 1.0, 0.0, 1.0, 1.0, 0.0, 1.0, 0.0, 0.0, 1.0, 0.0, 1.0, 1.0, 0.0, 1.0, 0.0, 0.0, 1.0, 0.0, 1.0, 1.0, 0.0, 1.0, 0.0, 0.0, 1.0, 0.0, 1.0, 1.0, 0.0, 1.0, 0.0, 0.0, 1.0, 0.0, 1.0, 1.0, 0.0, 1.0, 0.0, 0.0, 1.0, 0.0, 1.0, 1.0, 0.0, 1.0, 0.0, 0.0, 1.0, 0.0, 1.0, 1.0, 0.0, 1.0, 0.0, 0.0, 1.0, 0.0, 1.0, 1.0, 0.0, 1.0, 0.0, 0.0, 1.0, 0.0, 1.0, 1.0, 0.0, 1.0, 0.0, 0.0, 1.0, 0.0, 1.0, 1.0, 0.0, 1.0, 0.0, 0.0, 1.0, 0.0, 1.0, 1.0, 0.0, 1.0, 0.0, 0.0, 1.0, 0.0, 1.0, 1.0, 0.0, 1.0, 0.0, 0.0, 1.0, 0.0, 1.0, 1.0, 0.0, 1.0, 0.0, 0.0, 1.0, 0.0, 1.0, 1.0, 0.0, 1.0, 0.0, 0.0, 1.0, 0.0, 1.0, 1.0, 0.0, 1.0, 0.0, 0.0, 1.0, 0.0, 1.0, 1.0, 0.0, 1.0, 0.0, 0.0, 1.0, 0.0, 1.0, 1.0, 0.0, 1.0, 0.0, 0.0, 1.0, 0.0, 1.0, 1.0, 0.0, 1.0, 0.0, 0.0, 1.0, 0.0, 1.0, 1.0, 0.0, 1.0, 0.0, 0.0, 1.0, 0.0, 1.0, 1.0, 0.0, 1.0, 0.0, 0.0, 1.0, 0.0, 1.0, 1.0, 0.0, 1.0, 0.0, 0.0, 1.0, 0.0, 1.0, 1.0, 0.0, 1.0, 0.0, 0.0, 1.0, 0.0, 1.0, 1.0, 0.0, 1.0, 0.0, 0.0, 1.0, 0.0, 1.0, 1.0, 0.0, 1.0, 0.0, 0.0, 1.0, 0.0, 1.0, 1.0, 0.0, 1.0, 0.0, 0.0, 1.0, 0.0, 1.0, 1.0, 0.0, 1.0, 0.0, 0.0, 1.0, 0.0, 1.0, 1.0, 0.0, 1.0, 0.0, 0.0, 1.0, 0.0, 1.0, 1.0, 0.0, 1.0, 0.0, 0.0, 1.0, 0.0, 1.0, 1.0, 0.0, 1.0, 0.0, 0.0, 1.0, 0.0, 1.0, 1.0, 0.0, 1.0, 0.0, 0.0, 1.0, 0.0, 1.0, 1.0, 0.0, 1.0, 0.0, 0.0, 1.0, 0.0, 1.0, 1.0, 0.0, 1.0, 0.0, 0.0, 1.0, 0.0, 1.0, 1.0, 0.0, 1.0, 0.0, 0.0, 1.0, 0.0, 1.0, 1.0, 0.0, 1.0, 0.0, 0.0, 1.0, 0.0, 1.0, 1.0, 0.0, 1.0, 0.0, 0.0, 1.0, 0.0, 1.0, 1.0, 0.0, 1.0, 0.0, 0.0, 1.0, 0.0, 1.0, 1.0, 0.0, 1.0, 0.0, 0.0, 1.0, 0.0, 1.0, 1.0, 0.0, 1.0, 0.0, 0.0, 1.0, 0.0, 1.0, 1.0, 0.0, 1.0, 0.0, 0.0, 1.0, 0.0, 1.0, 1.0, 0.0, 1.0, 0.0, 0.0, 1.0, 0.0, 1.0, 1.0, 0.0, 1.0, 0.0, 0.0, 1.0, 0.0, 1.0, 1.0, 0.0, 1.0, 0.0, 0.0, 1.0, 0.0, 1.0, 1.0, 0.0, 1.0, 0.0, 0.0, 1.0, 0.0, 1.0, 1.0, 0.0, 1.0, 0.0, 0.0, 1.0, 0.0, 1.0, 1.0, 0.0, 1.0, 0.0, 0.0, 1.0, 0.0, 1.0, 1.0, 0.0, 1.0, 0.0, 0.0, 1.0, 0.0, 1.0, 1.0, 0.0, 1.0, 0.0, 0.0, 1.0, 0.0, 1.0, 1.0, 0.0, 1.0, 0.0, 0.0, 1.0, 0.0, 1.0, 1.0, 0.0, 1.0, 0.0, 0.0, 1.0, 0.0, 1.0, 1.0, 0.0, 1.0, 0.0, 0.0, 1.0, 0.0, 1.0, 1.0, 0.0, 1.0, 0.0, 0.0, 1.0, 0.0, 1.0, 1.0, 0.0, 1.0, 0.0, 0.0, 1.0, 0.0, 1.0, 1.0, 0.0, 1.0, 0.0, 0.0, 1.0, 0.0, 1.0, 1.0, 0.0, 1.0, 0.0, 0.0, 1.0, 0.0, 1.0, 1.0, 0.0, 1.0, 0.0, 0.0, 1.0, 0.0, 1.0, 1.0, 0.0, 1.0, 0.0, 0.0, 1.0, 0.0, 1.0, 1.0, 0.0, 1.0, 0.0, 0.0, 1.0, 0.0, 1.0, 1.0, 0.0, 1.0, 0.0, 0.0, 1.0, 0.0, 1.0, 1.0, 0.0, 1.0, 0.0, 0.0, 1.0, 0.0, 1.0, 1.0, 0.0, 1.0, 0.0, 0.0, 1.0, 0.0, 1.0, 1.0, 0.0, 1.0, 0.0, 0.0, 1.0, 0.0, 1.0, 1.0, 0.0, 1.0, 0.0, 0.0, 1.0, 0.0, 1.0, 1.0, 0.0, 1.0, 0.0, 0.0, 1.0, 0.0, 1.0, 1.0, 0.0, 1.0, 0.0, 0.0, 1.0, 0.0, 1.0, 1.0, 0.0, 1.0, 0.0, 0.0, 1.0, 0.0, 1.0, 1.0, 0.0, 1.0, 0.0, 0.0, 1.0, 0.0, 1.0, 1.0, 0.0, 1.0, 0.0, 0.0, 1.0, 0.0, 1.0, 1.0, 0.0, 1.0, 0.0, 0.0, 1.0, 0.0, 1.0, 1.0, 0.0, 1.0, 0.0, 0.0, 1.0, 0.0, 1.0, 1.0, 0.0, 1.0, 0.0, 0.0, 1.0, 0.0, 1.0, 1.0, 0.0, 1.0, 0.0, 0.0, 1.0, 0.0, 1.0, 1.0, 0.0, 1.0, 0.0, 0.0, 1.0, 0.0, 1.0, 1.0, 0.0, 1.0, 0.0, 0.0, 1.0, 0.0, 1.0, 1.0, 0.0, 1.0, 0.0, 0.0, 1.0, 0.0, 1.0, 1.0, 0.0, 1.0, 0.0, 0.0, 1.0, 0.0, 1.0, 1.0, 0.0, 1.0, 0.0, 0.0, 1.0, 0.0, 1.0, 1.0, 0.0, 1.0, 0.0, 0.0, 1.0, 0.0, 1.0, 1.0, 0.0, 1.0, 0.0, 0.0, 1.0, 0.0, 1.0, 1.0, 0.0, 1.0, 0.0, 0.0, 1.0, 0.0, 1.0, 1.0, 0.0, 1.0, 0.0, 0.0, 1.0, 0.0, 1.0, 1.0, 0.0, 1.0, 0.0, 0.0, 1.0, 0.0, 1.0, 1.0, 0.0, 1.0, 0.0, 0.0, 1.0, 0.0, 1.0, 1.0, 0.0, 1.0, 0.0, 0.0, 1.0, 0.0, 1.0, 1.0, 0.0, 1.0, 0.0, 0.0, 1.0, 0.0, 1.0, 1.0, 0.0, 1.0, 0.0, 0.0, 1.0, 0.0, 1.0, 1.0, 0.0, 1.0, 0.0, 0.0, 1.0, 0.0, 1.0, 1.0, 0.0, 1.0, 0.0, 0.0, 1.0, 0.0, 1.0, 1.0, 0.0, 1.0, 0.0, 0.0, 1.0, 0.0, 1.0, 1.0, 0.0, 1.0, 0.0, 0.0, 1.0, 0.0, 1.0, 1.0, 0.0, 1.0, 0.0, 0.0, 1.0, 0.0, 1.0, 1.0, 0.0, 1.0, 0.0, 0.0, 1.0, 0.0, 1.0, 1.0, 0.0, 1.0, 0.0, 0.0, 1.0, 0.0, 1.0, 1.0, 0.0, 1.0, 0.0, 0.0, 1.0, 0.0, 1.0, 1.0, 0.0, 1.0, 0.0, 0.0, 1.0, 0.0, 1.0, 1.0, 0.0, 1.0, 0.0, 0.0, 1.0, 0.0, 1.0, 1.0, 0.0, 1.0, 0.0, 0.0, 1.0, 0.0, 1.0, 1.0, 0.0, 1.0, 0.0, 0.0, 1.0, 0.0, 1.0, 1.0, 0.0, 1.0, 0.0, 0.0, 1.0, 0.0, 1.0, 1.0, 0.0, 1.0, 0.0, 0.0, 1.0, 0.0, 1.0, 1.0, 0.0, 1.0, 0.0, 0.0, 1.0, 0.0, 1.0, 1.0, 0.0, 1.0, 0.0, 0.0, 1.0, 0.0, 1.0, 1.0, 0.0, 1.0, 0.0, 0.0, 1.0, 0.0, 1.0, 1.0, 0.0, 1.0])
me_cube_001.materials.append(mat_grid)
me_cube_001.update()

# ---- objects
ob_cube = bpy.data.objects.new('Cube', me_cube_001)

# ---- transforms, parenting, visibility, modifiers, constraints
ob_cube.location = (0.0, 0.0, 0.0)

# ---- collection membership
col_collection.objects.link(ob_cube)

# ---- scene / render settings (as saved in the file)
scene.frame_start = 1; scene.frame_end = 250; scene.frame_set(1)
scene.render.engine = 'BLENDER_EEVEE_NEXT'
scene.cycles.sampling_pattern = 'TABULATED_SOBOL'
bpy.context.view_layer.update()

# ---- added for rendering (the .blend has no active camera and no usable light): camera, sun
cam_auto = bpy.data.cameras.new('AutoCamera')
cam_auto.lens = 50.0
cam_auto.sensor_width = 36.0
cam_auto.clip_end = 1000.0
ob_auto_camera = bpy.data.objects.new('AutoCamera', cam_auto)
scene.collection.objects.link(ob_auto_camera)
ob_auto_camera.location = (32.4271, -20.1126, 24.7417)
ob_auto_camera.rotation_euler = (1.09748, -7.21219e-08, 0.694738)
scene.camera = ob_auto_camera
light_auto_sun = bpy.data.lights.new('AutoSun', 'SUN')
light_auto_sun.energy = 3.0
light_auto_sun.angle = 0.0523599
ob_auto_sun = bpy.data.objects.new('AutoSun', light_auto_sun)
scene.collection.objects.link(ob_auto_sun)
ob_auto_sun.rotation_euler = (0.872665, 0.174533, 0.523599)
bpy.context.view_layer.update()
